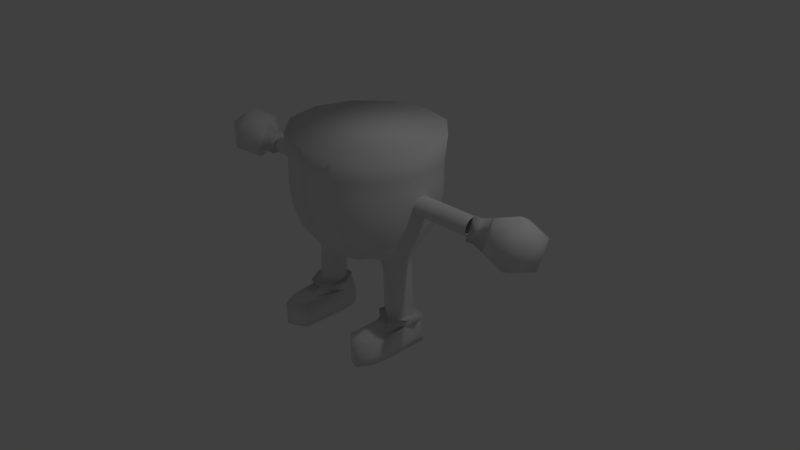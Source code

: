 # Source: RunPlayer.blend  (saved by Blender 2.79.0; exported with 4.5.12 LTS)
import bpy
from mathutils import Matrix  # noqa: F401  (used for matrix-valued properties, if any)

bpy.ops.wm.read_factory_settings(use_empty=True)
scene = bpy.context.scene
scene.name = 'Scene'

# ---- collections
col_collection_1 = bpy.data.collections.new('Collection 1'); scene.collection.children.link(col_collection_1)

# ---- materials (node trees are filled in below, after node groups)
mat_material_001 = bpy.data.materials.new('Material.001')
mat_material_001.alpha_threshold = 0.0
mat_material_001.use_transparent_shadow = False
mat_material_001.roughness = 0.5

# ---- material node trees

# ---- world
world_world = bpy.data.worlds.new('World'); scene.world = world_world
world_world.color = (0.05088, 0.05088, 0.05088)
world_world.use_sun_shadow = False
world_world.sun_shadow_jitter_overblur = 0.0
world_world.cycles.sampling_method = 'MANUAL'

# ---- cameras
cam_camera = bpy.data.cameras.new('Camera')
cam_camera.clip_end = 100.0
cam_camera.lens = 35.0
cam_camera.sensor_width = 32.0
cam_camera.sensor_height = 18.0
cam_camera.ortho_scale = 7.314
cam_camera.dof.focus_distance = 0.0
cam_camera.dof.aperture_fstop = 128.0

# ---- lights
light_lamp = bpy.data.lights.new('Lamp', 'POINT')
light_lamp.transmission_factor = 0.0
light_lamp.cutoff_distance = 30.0
light_lamp.energy = 100.0
light_lamp.shadow_buffer_clip_start = 1.001
light_lamp.shadow_soft_size = 0.1
light_lamp.shadow_maximum_resolution = 0.006
light_lamp.use_absolute_resolution = True

# ---- meshes
me_icosphere = bpy.data.meshes.new('Icosphere')
me_icosphere.from_pydata([(-2.312, 0.003611, 0.6672), (-2.056, -0.1921, 0.8967), (-2.438, -0.3042, 0.8517), (-2.66, 0.003611, 0.8211), (-2.438, 0.3114, 0.8517), (-2.056, 0.1993, 0.8967), (-2.285, -0.3042, 1.2), (-2.643, -0.1866, 1.15), (-2.643, 0.1938, 1.15), (-2.285, 0.3114, 1.2), (-2.038, 0.003611, 1.235), (-2.411, 0.003611, 1.384), (-1.885, 0.152, 0.9153), (-1.885, -0.1448, 0.9153), (-1.871, 0.003611, 1.172), (-1.776, 0.1586, 0.9059), (-1.776, -0.1514, 0.9059), (-1.762, 0.003611, 1.174), (-1.743, 0.1322, 1.01), (-0.9, 0.1268, 1.007), (-1.743, 0.1296, 0.9858), (-0.9001, 0.1243, 0.9833), (-1.743, 0.1224, 0.9625), (-0.9002, 0.1171, 0.96), (-1.743, 0.1109, 0.9411), (-0.9003, 0.1055, 0.9386), (-1.743, 0.0953, 0.9223), (-0.9005, 0.08999, 0.9199), (-1.743, 0.0764, 0.907), (-0.9006, 0.07108, 0.9045), (-1.744, 0.05487, 0.8956), (-0.9008, 0.04955, 0.8932), (-1.744, 0.03153, 0.8887), (-0.901, 0.02621, 0.8862), (-1.744, 0.007286, 0.8865), (-0.9011, 0.00197, 0.884), (-1.744, -0.01693, 0.889), (-0.9013, -0.02225, 0.8865), (-1.744, -0.04019, 0.8962), (-0.9014, -0.04551, 0.8937), (-1.744, -0.0616, 0.9078), (-0.9015, -0.06691, 0.9053), (-1.744, -0.08033, 0.9233), (-0.9016, -0.08565, 0.9208), (-1.744, -0.09568, 0.9422), (-0.9016, -0.101, 0.9397), (-1.744, -0.107, 0.9638), (-0.9016, -0.1124, 0.9613), (-1.744, -0.114, 0.9871), (-0.9016, -0.1193, 0.9846), (-1.744, -0.1162, 1.011), (-0.9015, -0.1215, 1.009), (-1.744, -0.1137, 1.036), (-0.9015, -0.119, 1.033), (-1.744, -0.1065, 1.059), (-0.9013, -0.1118, 1.056), (-1.744, -0.09492, 1.08), (-0.9012, -0.1002, 1.078), (-1.744, -0.07937, 1.099), (-0.9011, -0.08469, 1.096), (-1.744, -0.06047, 1.114), (-0.9009, -0.06579, 1.112), (-1.743, -0.03894, 1.126), (-0.9007, -0.04425, 1.123), (-1.743, -0.0156, 1.133), (-0.9006, -0.02091, 1.13), (-1.743, 0.008644, 1.135), (-0.9004, 0.003328, 1.132), (-1.743, 0.03286, 1.132), (-0.9002, 0.02754, 1.13), (-1.743, 0.05612, 1.125), (-0.9001, 0.0508, 1.123), (-1.743, 0.07753, 1.114), (-0.9, 0.07221, 1.111), (-1.743, 0.09626, 1.098), (-0.8999, 0.09095, 1.096), (-1.743, 0.1116, 1.079), (-0.8999, 0.1063, 1.077), (-1.743, 0.123, 1.058), (-0.8999, 0.1177, 1.055), (-1.743, 0.1299, 1.034), (-0.8999, 0.1246, 1.032), (-1.402, 0.1302, 1.009), (-1.402, 0.1277, 0.9847), (-1.402, 0.1205, 0.9614), (-1.403, 0.1089, 0.94), (-1.403, 0.0933, 0.9212), (-1.403, 0.07436, 0.9058), (-1.403, 0.05279, 0.8945), (-1.403, 0.02942, 0.8875), (-1.403, 0.005137, 0.8852), (-1.403, -0.01912, 0.8878), (-1.404, -0.04242, 0.895), (-1.404, -0.06386, 0.9066), (-1.404, -0.08262, 0.9222), (-1.404, -0.09799, 0.9411), (-1.404, -0.1094, 0.9627), (-1.404, -0.1163, 0.986), (-1.404, -0.1186, 1.01), (-1.404, -0.1161, 1.035), (-1.404, -0.1088, 1.058), (-1.403, -0.09724, 1.079), (-1.403, -0.08166, 1.098), (-1.403, -0.06273, 1.113), (-1.403, -0.04116, 1.125), (-1.403, -0.01778, 1.132), (-1.403, 0.006497, 1.134), (-1.402, 0.03075, 1.132), (-1.402, 0.05405, 1.124), (-1.402, 0.07549, 1.113), (-1.402, 0.09426, 1.097), (-1.402, 0.1096, 1.078), (-1.402, 0.121, 1.057), (-1.402, 0.128, 1.033), (-1.562, 0.1287, 0.9852), (-1.563, 0.1215, 0.9619), (-1.563, 0.1099, 0.9404), (-1.563, 0.09431, 0.9217), (-1.563, 0.07537, 0.9063), (-1.563, 0.0538, 0.8949), (-1.563, 0.03043, 0.888), (-1.564, 0.006148, 0.8857), (-1.564, -0.01811, 0.8882), (-1.564, -0.0414, 0.8955), (-1.564, -0.06285, 0.9071), (-1.564, -0.08161, 0.9226), (-1.564, -0.09698, 0.9416), (-1.564, -0.1084, 0.9631), (-1.564, -0.1153, 0.9865), (-1.564, -0.1176, 1.011), (-1.564, -0.115, 1.035), (-1.564, -0.1078, 1.058), (-1.564, -0.09623, 1.08), (-1.563, -0.08065, 1.099), (-1.563, -0.06172, 1.114), (-1.563, -0.04015, 1.125), (-1.563, -0.01677, 1.132), (-1.563, 0.007508, 1.135), (-1.563, 0.03176, 1.132), (-1.563, 0.05506, 1.125), (-1.562, 0.0765, 1.113), (-1.562, 0.09527, 1.098), (-1.562, 0.1106, 1.079), (-1.562, 0.122, 1.057), (-1.562, 0.129, 1.034), (-1.562, 0.1312, 1.009), (-0.9973, 0.007269, 1.739), (-0.8665, -0.4936, 1.742), (-0.5028, -0.8619, 1.743), (-0.4852, -0.8334, 1.001), (-0.4672, -0.8029, 0.7547), (-0.4195, -0.7216, 0.5149), (-0.3453, -0.5832, 0.3026), (-0.2406, -0.408, 0.1622), (-0.1269, -0.2222, 0.04937), (-0.8359, -0.4789, 0.9997), (-0.8045, -0.462, 0.7538), (-0.7242, -0.4078, 0.5081), (-0.617, -0.317, 0.2699), (-0.3949, -0.1764, 0.198), (-0.2146, -0.1179, 0.06151), (-0.96, 0.002963, 0.9975), (-0.9256, 0.001399, 0.7516), (-0.8372, 0.006213, 0.5072), (-0.7418, 0.06405, 0.2735), (-0.4818, 0.08572, 0.2009), (-0.2502, 0.005264, 0.06164), (-0.8298, 0.4833, 0.9944), (-0.7987, 0.4633, 0.7487), (-0.7168, 0.4136, 0.5096), (-0.5927, 0.3422, 0.2993), (-0.4156, 0.2463, 0.1599), (-0.216, 0.1171, 0.04778), (-0.4919, 0.8701, 1.733), (-0.4763, 0.8332, 0.9915), (-0.4586, 0.7998, 0.7459), (-0.4118, 0.7153, 0.5071), (-0.3369, 0.5819, 0.3022), (-0.2391, 0.4086, 0.1453), (-0.1246, 0.2072, 0.04702), (-0.8602, 0.5064, 1.736), (-0.963, 0.005165, 1.395), (-0.4863, -0.8349, 1.398), (-0.8384, -0.4789, 1.398), (-0.4773, 0.8391, 1.389), (-0.8323, 0.4876, 1.392), (-0.4868, -0.836, 1.186), (-0.8372, -0.48, 1.185), (-0.8311, 0.4864, 1.18), (-0.4779, 0.838, 1.177), (-0.9583, 0.00397, 1.183), (-0.6474, -0.2656, -0.02373), (-0.4414, -0.1492, -0.03487), (-0.7576, 0.03563, -0.0183), (-0.5234, 0.07672, -0.03083), (-0.6603, -0.2661, -0.2453), (-0.4543, -0.1498, -0.2564), (-0.7705, 0.03507, -0.2399), (-0.5363, 0.07616, -0.2524), (-0.6791, -0.2582, -0.5626), (-0.4777, -0.1498, -0.5733), (-0.7832, 0.02924, -0.5575), (-0.5567, 0.07076, -0.5694), (-0.5242, -0.2417, 0.2239), (-0.6341, 0.09192, 0.2293), (-0.7204, -0.12, 0.2334), (-0.4507, -0.03003, 0.2199), (-0.5384, -0.2449, -0.02964), (-0.6483, 0.0938, -0.02423), (-0.741, -0.1206, -0.02016), (-0.435, -0.03065, -0.0337), (-0.5154, 0.07706, 0.1054), (-0.7497, 0.03597, 0.1179), (-0.4334, -0.1489, 0.1013), (-0.6394, -0.2652, 0.1125), (-0.5507, -0.2456, -0.2512), (-0.6606, 0.09317, -0.2458), (-0.7569, -0.1211, -0.2417), (-0.4509, -0.03119, -0.2553), (-0.4477, -0.1495, -0.1433), (-0.5297, 0.07644, -0.1393), (-0.764, 0.03536, -0.1268), (-0.6537, -0.2659, -0.1322), (-0.5763, -0.2243, -0.5755), (-0.6724, 0.07011, -0.5708), (-0.7594, -0.1163, -0.5672), (-0.4945, -0.03764, -0.579), (-0.7804, 0.03465, -0.4087), (-0.6701, -0.2666, -0.4141), (-0.4642, -0.1502, -0.4252), (-0.5462, 0.07573, -0.4212), (-0.67, 0.09269, -0.4146), (-0.4629, -0.0316, -0.4241), (-0.5602, -0.246, -0.42), (-0.5745, -0.3351, -0.548), (-0.5444, -0.2452, -0.1381), (-0.7488, -0.1209, -0.1286), (-0.6543, 0.09349, -0.1327), (-0.7689, -0.1216, -0.4105), (-0.7313, -0.1203, 0.116), (-0.5308, -0.2445, 0.1066), (-0.4325, -0.03032, 0.1025), (-0.4428, -0.03091, -0.1422), (-0.6407, 0.09418, 0.112), (-0.8715, 0.1606, 1.007), (-0.8717, 0.1574, 0.9765), (-0.8718, 0.1482, 0.9469), (-0.872, 0.1335, 0.9197), (-0.8722, 0.1137, 0.8959), (-0.8724, 0.08966, 0.8764), (-0.8726, 0.06228, 0.8619), (-0.8728, 0.03261, 0.8531), (-0.873, 0.001786, 0.8503), (-0.8732, -0.029, 0.8535), (-0.8733, -0.05858, 0.8626), (-0.8735, -0.0858, 0.8774), (-0.8736, -0.1096, 0.8971), (-0.8736, -0.1291, 0.9212), (-0.8736, -0.1436, 0.9485), (-0.8736, -0.1524, 0.9782), (-0.8735, -0.1553, 1.009), (-0.8734, -0.1521, 1.04), (-0.8733, -0.1429, 1.069), (-0.8731, -0.1282, 1.097), (-0.8729, -0.1084, 1.12), (-0.8727, -0.08436, 1.14), (-0.8725, -0.05698, 1.154), (-0.8723, -0.02731, 1.163), (-0.8721, 0.003512, 1.166), (-0.8719, 0.0343, 1.163), (-0.8717, 0.06387, 1.154), (-0.8716, 0.09109, 1.139), (-0.8715, 0.1149, 1.119), (-0.8714, 0.1344, 1.095), (-0.8714, 0.1489, 1.068), (-0.8715, 0.1577, 1.038), (-0.5777, -0.2242, -0.6083), (-0.4791, -0.1497, -0.6061), (-0.6738, 0.07021, -0.6036), (-0.5581, 0.07086, -0.6022), (-0.7608, -0.1163, -0.6), (-0.6804, -0.2581, -0.5955), (-0.4958, -0.03754, -0.6119), (-0.7845, 0.02934, -0.5903), (-0.5573, -0.2869, -0.6505), (-0.4122, -0.2123, -0.5477), (-0.7329, 0.1497, -0.5474), (-0.5423, 0.1508, -0.5472), (-0.8761, -0.1573, -0.5469), (-0.7437, -0.3909, -0.5463), (-0.4398, -0.02769, -0.5485), (-0.9152, 0.08244, -0.5455), (-0.4168, -0.1806, -0.6502), (-0.6943, 0.1328, -0.6499), (-0.5294, 0.1338, -0.6497), (-0.8183, -0.133, -0.6495), (-0.7037, -0.3307, -0.6402), (-0.4406, -0.02076, -0.6509), (-0.8522, 0.07457, -0.6483), (-0.5453, -0.4801, -0.6762), (-0.4324, -0.06696, -0.6854), (-0.6819, 0.2122, -0.6483), (-0.5807, 0.2044, -0.6848), (-0.6927, -0.3559, -0.7195), (-0.6206, -0.4408, -0.6936), (-0.4538, 0.0767, -0.686), (-0.7766, 0.1685, -0.6839), (-0.5587, -0.8044, -0.6857), (-0.8248, 0.1625, -0.9937), (-0.683, 0.2148, -0.9952), (-0.5347, 0.2157, -0.995), (-0.5598, -0.1624, -0.9957), (-0.4335, -0.06689, -0.9955), (-0.7944, -0.02407, -0.9948), (-0.6914, -0.2058, -0.9943), (-0.4549, 0.07678, -0.9961), (-0.6268, 0.02611, -0.9979), (-0.6914, -0.8476, -0.9943), (-0.5598, -0.8043, -0.9957), (-0.4324, -0.7088, -0.6854), (-0.7933, -0.666, -0.6848), (-0.6903, -0.8477, -0.6843), (-0.8238, -0.4795, -0.6837), (-0.7944, -0.6659, -0.9948), (-0.8248, -0.4794, -0.9937), (-0.4335, -0.7087, -0.9955), (-0.552, -0.6423, -0.6809), (-0.6914, -0.5267, -0.9943), (-0.5598, -0.4834, -0.9957), (-0.4324, -0.3879, -0.6854), (-0.6555, -0.6442, -0.6889), (-0.7944, -0.345, -0.9948), (-0.8248, -0.1585, -0.9937), (-0.743, -0.5109, -0.7021), (-0.8238, -0.1585, -0.6837), (-0.4335, -0.3878, -0.9955), (-0.8245, 0.1624, -0.8941), (-0.6826, 0.2729, -0.8956), (-0.5343, 0.2156, -0.8954), (-0.4331, -0.06691, -0.8958), (-0.4546, 0.07675, -0.8965), (-0.794, -0.6659, -0.8952), (-0.8245, -0.4794, -0.8941), (-0.6911, -0.8477, -0.8947), (-0.5594, -0.8043, -0.8961), (-0.4331, -0.7088, -0.8958), (-0.4331, -0.3878, -0.8958), (-0.8245, -0.1585, -0.8941), (2.312, 0.003611, 0.6672), (2.056, -0.1921, 0.8967), (2.438, -0.3042, 0.8517), (2.66, 0.003611, 0.8211), (2.438, 0.3114, 0.8517), (2.056, 0.1993, 0.8967), (2.285, -0.3042, 1.2), (2.643, -0.1866, 1.15), (2.643, 0.1938, 1.15), (2.285, 0.3114, 1.2), (2.038, 0.003611, 1.235), (2.411, 0.003611, 1.384), (1.885, 0.152, 0.9153), (1.885, -0.1448, 0.9153), (1.871, 0.003611, 1.172), (1.776, 0.1586, 0.9059), (1.776, -0.1514, 0.9059), (1.762, 0.003611, 1.174), (1.743, 0.1322, 1.01), (0.9, 0.1268, 1.007), (1.743, 0.1296, 0.9858), (0.9001, 0.1243, 0.9833), (1.743, 0.1224, 0.9625), (0.9002, 0.1171, 0.96), (1.743, 0.1109, 0.9411), (0.9003, 0.1055, 0.9386), (1.743, 0.0953, 0.9223), (0.9005, 0.08999, 0.9199), (1.743, 0.0764, 0.907), (0.9006, 0.07108, 0.9045), (1.744, 0.05487, 0.8956), (0.9008, 0.04955, 0.8932), (1.744, 0.03153, 0.8887), (0.901, 0.02621, 0.8862), (1.744, 0.007286, 0.8865), (0.9011, 0.00197, 0.884), (1.744, -0.01693, 0.889), (0.9013, -0.02225, 0.8865), (1.744, -0.04019, 0.8962), (0.9014, -0.04551, 0.8937), (1.744, -0.0616, 0.9078), (0.9015, -0.06691, 0.9053), (1.744, -0.08033, 0.9233), (0.9016, -0.08565, 0.9208), (1.744, -0.09568, 0.9422), (0.9016, -0.101, 0.9397), (1.744, -0.107, 0.9638), (0.9016, -0.1124, 0.9613), (1.744, -0.114, 0.9871), (0.9016, -0.1193, 0.9846), (1.744, -0.1162, 1.011), (0.9015, -0.1215, 1.009), (1.744, -0.1137, 1.036), (0.9015, -0.119, 1.033), (1.744, -0.1065, 1.059), (0.9013, -0.1118, 1.056), (1.744, -0.09492, 1.08), (0.9012, -0.1002, 1.078), (1.744, -0.07937, 1.099), (0.9011, -0.08469, 1.096), (1.744, -0.06047, 1.114), (0.9009, -0.06579, 1.112), (1.743, -0.03894, 1.126), (0.9007, -0.04425, 1.123), (1.743, -0.0156, 1.133), (0.9006, -0.02091, 1.13), (1.743, 0.008644, 1.135), (0.9004, 0.003328, 1.132), (1.743, 0.03286, 1.132), (0.9002, 0.02754, 1.13), (1.743, 0.05612, 1.125), (0.9001, 0.0508, 1.123), (1.743, 0.07753, 1.114), (0.9, 0.07221, 1.111), (1.743, 0.09626, 1.098), (0.8999, 0.09095, 1.096), (1.743, 0.1116, 1.079), (0.8999, 0.1063, 1.077), (1.743, 0.123, 1.058), (0.8999, 0.1177, 1.055), (1.743, 0.1299, 1.034), (0.8999, 0.1246, 1.032), (1.402, 0.1302, 1.009), (1.402, 0.1277, 0.9847), (1.402, 0.1205, 0.9614), (1.403, 0.1089, 0.94), (1.403, 0.0933, 0.9212), (1.403, 0.07436, 0.9058), (1.403, 0.05279, 0.8945), (1.403, 0.02942, 0.8875), (1.403, 0.005137, 0.8852), (1.403, -0.01912, 0.8878), (1.404, -0.04242, 0.895), (1.404, -0.06386, 0.9066), (1.404, -0.08262, 0.9222), (1.404, -0.09799, 0.9411), (1.404, -0.1094, 0.9627), (1.404, -0.1163, 0.986), (1.404, -0.1186, 1.01), (1.404, -0.1161, 1.035), (1.404, -0.1088, 1.058), (1.403, -0.09724, 1.079), (1.403, -0.08166, 1.098), (1.403, -0.06273, 1.113), (1.403, -0.04116, 1.125), (1.403, -0.01778, 1.132), (1.403, 0.006497, 1.134), (1.402, 0.03075, 1.132), (1.402, 0.05405, 1.124), (1.402, 0.07549, 1.113), (1.402, 0.09426, 1.097), (1.402, 0.1096, 1.078), (1.402, 0.121, 1.057), (1.402, 0.128, 1.033), (1.562, 0.1287, 0.9852), (1.563, 0.1215, 0.9619), (1.563, 0.1099, 0.9404), (1.563, 0.09431, 0.9217), (1.563, 0.07537, 0.9063), (1.563, 0.0538, 0.8949), (1.563, 0.03043, 0.888), (1.564, 0.006148, 0.8857), (1.564, -0.01811, 0.8882), (1.564, -0.0414, 0.8955), (1.564, -0.06285, 0.9071), (1.564, -0.08161, 0.9226), (1.564, -0.09698, 0.9416), (1.564, -0.1084, 0.9631), (1.564, -0.1153, 0.9865), (1.564, -0.1176, 1.011), (1.564, -0.115, 1.035), (1.564, -0.1078, 1.058), (1.564, -0.09623, 1.08), (1.563, -0.08065, 1.099), (1.563, -0.06172, 1.114), (1.563, -0.04015, 1.125), (1.563, -0.01677, 1.132), (1.563, 0.007508, 1.135), (1.563, 0.03176, 1.132), (1.563, 0.05506, 1.125), (1.562, 0.0765, 1.113), (1.562, 0.09527, 1.098), (1.562, 0.1106, 1.079), (1.562, 0.122, 1.057), (1.562, 0.129, 1.034), (1.562, 0.1312, 1.009), (0.9973, 0.007269, 1.739), (0.8665, -0.4936, 1.742), (0.0, 0.9694, 0.9859), (0.0, 0.9294, 0.7448), (0.0, 0.8315, 0.5068), (0.0, 0.6768, 0.3029), (0.0, 0.4757, 0.1468), (0.0, 0.242, 0.04926), (0.0, -0.007974, 0.02277), (0.5028, -0.8619, 1.743), (0.0, -0.999, 1.742), (0.0, -0.9745, 0.9966), (0.0, -0.9373, 0.755), (0.0, -0.8421, 0.516), (0.0, -0.6897, 0.3104), (0.0, -0.4906, 0.1521), (0.0, -0.2582, 0.05201), (0.4852, -0.8334, 1.001), (0.4672, -0.8029, 0.7547), (0.4195, -0.7216, 0.5149), (0.3453, -0.5832, 0.3026), (0.2406, -0.408, 0.1622), (0.1269, -0.2222, 0.04937), (0.8359, -0.4789, 0.9997), (0.8045, -0.462, 0.7538), (0.7242, -0.4078, 0.5081), (0.617, -0.317, 0.2699), (0.3949, -0.1764, 0.198), (0.2146, -0.1179, 0.06151), (0.96, 0.002963, 0.9975), (0.9256, 0.001399, 0.7516), (0.8372, 0.006213, 0.5072), (0.7418, 0.06405, 0.2735), (0.4818, 0.08572, 0.2009), (0.2502, 0.005264, 0.06164), (0.8298, 0.4833, 0.9944), (0.7987, 0.4633, 0.7487), (0.7168, 0.4136, 0.5096), (0.5927, 0.3422, 0.2993), (0.4156, 0.2463, 0.1599), (0.216, 0.1171, 0.04778), (0.4919, 0.8701, 1.733), (0.4763, 0.8332, 0.9915), (0.4586, 0.7998, 0.7459), (0.4118, 0.7153, 0.5071), (0.3369, 0.5819, 0.3022), (0.2391, 0.4086, 0.1453), (0.1246, 0.2072, 0.04702), (0.8602, 0.5064, 1.736), (0.0, 1.001, 1.731), (0.963, 0.005165, 1.395), (0.4863, -0.8349, 1.398), (0.0, -0.978, 1.405), (0.8384, -0.4789, 1.398), (0.0, 0.9773, 1.395), (0.4773, 0.8391, 1.389), (0.8323, 0.4876, 1.392), (0.4868, -0.836, 1.186), (0.8372, -0.48, 1.185), (0.0, 0.9761, 1.176), (0.8311, 0.4864, 1.18), (0.0, -0.9792, 1.187), (0.4779, 0.838, 1.177), (0.9583, 0.00397, 1.183), (0.6474, -0.2656, -0.02373), (0.4414, -0.1492, -0.03487), (0.7576, 0.03563, -0.0183), (0.5234, 0.07672, -0.03083), (0.6603, -0.2661, -0.2453), (0.4543, -0.1498, -0.2564), (0.7705, 0.03507, -0.2399), (0.5363, 0.07616, -0.2524), (0.6791, -0.2582, -0.5626), (0.4777, -0.1498, -0.5733), (0.7832, 0.02924, -0.5575), (0.5567, 0.07076, -0.5694), (0.5242, -0.2417, 0.2239), (0.6341, 0.09192, 0.2293), (0.7204, -0.12, 0.2334), (0.4507, -0.03003, 0.2199), (0.5384, -0.2449, -0.02964), (0.6483, 0.0938, -0.02423), (0.741, -0.1206, -0.02016), (0.435, -0.03065, -0.0337), (0.5154, 0.07706, 0.1054), (0.7497, 0.03597, 0.1179), (0.4334, -0.1489, 0.1013), (0.6394, -0.2652, 0.1125), (0.5507, -0.2456, -0.2512), (0.6606, 0.09317, -0.2458), (0.7569, -0.1211, -0.2417), (0.4509, -0.03119, -0.2553), (0.4477, -0.1495, -0.1433), (0.5297, 0.07644, -0.1393), (0.764, 0.03536, -0.1268), (0.6537, -0.2659, -0.1322), (0.5763, -0.2243, -0.5755), (0.6724, 0.07011, -0.5708), (0.7594, -0.1163, -0.5672), (0.4945, -0.03764, -0.579), (0.7804, 0.03465, -0.4087), (0.6701, -0.2666, -0.4141), (0.4642, -0.1502, -0.4252), (0.5462, 0.07573, -0.4212), (0.67, 0.09269, -0.4146), (0.4629, -0.0316, -0.4241), (0.5602, -0.246, -0.42), (0.5745, -0.3351, -0.548), (0.5444, -0.2452, -0.1381), (0.7488, -0.1209, -0.1286), (0.6543, 0.09349, -0.1327), (0.7689, -0.1216, -0.4105), (0.7313, -0.1203, 0.116), (0.5308, -0.2445, 0.1066), (0.4325, -0.03032, 0.1025), (0.4428, -0.03091, -0.1422), (0.6407, 0.09418, 0.112), (0.8715, 0.1606, 1.007), (0.8717, 0.1574, 0.9765), (0.8718, 0.1482, 0.9469), (0.872, 0.1335, 0.9197), (0.8722, 0.1137, 0.8959), (0.8724, 0.08966, 0.8764), (0.8726, 0.06228, 0.8619), (0.8728, 0.03261, 0.8531), (0.873, 0.001786, 0.8503), (0.8732, -0.029, 0.8535), (0.8733, -0.05858, 0.8626), (0.8735, -0.0858, 0.8774), (0.8736, -0.1096, 0.8971), (0.8736, -0.1291, 0.9212), (0.8736, -0.1436, 0.9485), (0.8736, -0.1524, 0.9782), (0.8735, -0.1553, 1.009), (0.8734, -0.1521, 1.04), (0.8733, -0.1429, 1.069), (0.8731, -0.1282, 1.097), (0.8729, -0.1084, 1.12), (0.8727, -0.08436, 1.14), (0.8725, -0.05698, 1.154), (0.8723, -0.02731, 1.163), (0.8721, 0.003512, 1.166), (0.8719, 0.0343, 1.163), (0.8717, 0.06387, 1.154), (0.8716, 0.09109, 1.139), (0.8715, 0.1149, 1.119), (0.8714, 0.1344, 1.095), (0.8714, 0.1489, 1.068), (0.8715, 0.1577, 1.038), (0.5777, -0.2242, -0.6083), (0.4791, -0.1497, -0.6061), (0.6738, 0.07021, -0.6036), (0.5581, 0.07086, -0.6022), (0.7608, -0.1163, -0.6), (0.6804, -0.2581, -0.5955), (0.4958, -0.03754, -0.6119), (0.7845, 0.02934, -0.5903), (0.5573, -0.2869, -0.6505), (0.4122, -0.2123, -0.5477), (0.7329, 0.1497, -0.5474), (0.5423, 0.1508, -0.5472), (0.8761, -0.1573, -0.5469), (0.7437, -0.3909, -0.5463), (0.4398, -0.02769, -0.5485), (0.9152, 0.08244, -0.5455), (0.4168, -0.1806, -0.6502), (0.6943, 0.1328, -0.6499), (0.5294, 0.1338, -0.6497), (0.8183, -0.133, -0.6495), (0.7037, -0.3307, -0.6402), (0.4406, -0.02076, -0.6509), (0.8522, 0.07457, -0.6483), (0.5453, -0.4801, -0.6762), (0.4324, -0.06696, -0.6854), (0.6819, 0.2122, -0.6483), (0.5807, 0.2044, -0.6848), (0.6927, -0.3559, -0.7195), (0.6206, -0.4408, -0.6936), (0.4538, 0.0767, -0.686), (0.7766, 0.1685, -0.6839), (0.5587, -0.8044, -0.6857), (0.8248, 0.1625, -0.9937), (0.683, 0.2148, -0.9952), (0.5347, 0.2157, -0.995), (0.5598, -0.1624, -0.9957), (0.4335, -0.06689, -0.9955), (0.7944, -0.02407, -0.9948), (0.6914, -0.2058, -0.9943), (0.4549, 0.07678, -0.9961), (0.6268, 0.02611, -0.9979), (0.6914, -0.8476, -0.9943), (0.5598, -0.8043, -0.9957), (0.4324, -0.7088, -0.6854), (0.7933, -0.666, -0.6848), (0.6903, -0.8477, -0.6843), (0.8238, -0.4795, -0.6837), (0.7944, -0.6659, -0.9948), (0.8248, -0.4794, -0.9937), (0.4335, -0.7087, -0.9955), (0.552, -0.6423, -0.6809), (0.6914, -0.5267, -0.9943), (0.5598, -0.4834, -0.9957), (0.4324, -0.3879, -0.6854), (0.6555, -0.6442, -0.6889), (0.7944, -0.345, -0.9948), (0.8248, -0.1585, -0.9937), (0.743, -0.5109, -0.7021), (0.8238, -0.1585, -0.6837), (0.4335, -0.3878, -0.9955), (0.8245, 0.1624, -0.8941), (0.6826, 0.2729, -0.8956), (0.5343, 0.2156, -0.8954), (0.4331, -0.06691, -0.8958), (0.4546, 0.07675, -0.8965), (0.794, -0.6659, -0.8952), (0.8245, -0.4794, -0.8941), (0.6911, -0.8477, -0.8947), (0.5594, -0.8043, -0.8961), (0.4331, -0.7088, -0.8958), (0.4331, -0.3878, -0.8958), (0.8245, -0.1585, -0.8941)], [], [(0, 1, 2), (1, 0, 5), (0, 2, 3), (0, 3, 4), (0, 4, 5), (5, 10, 14, 12), (2, 1, 6), (3, 2, 7), (4, 3, 8), (5, 4, 9), (1, 10, 6), (2, 6, 7), (3, 7, 8), (4, 8, 9), (5, 9, 10), (6, 10, 11), (7, 6, 11), (8, 7, 11), (9, 8, 11), (10, 9, 11), (12, 14, 17, 15), (10, 1, 13, 14), (1, 5, 12, 13), (16, 15, 17), (14, 13, 16, 17), (13, 12, 15, 16), (82, 19, 21, 83), (83, 21, 23, 84), (84, 23, 25, 85), (85, 25, 27, 86), (86, 27, 29, 87), (87, 29, 31, 88), (88, 31, 33, 89), (89, 33, 35, 90), (90, 35, 37, 91), (91, 37, 39, 92), (92, 39, 41, 93), (93, 41, 43, 94), (94, 43, 45, 95), (95, 45, 47, 96), (96, 47, 49, 97), (97, 49, 51, 98), (98, 51, 53, 99), (99, 53, 55, 100), (100, 55, 57, 101), (101, 57, 59, 102), (102, 59, 61, 103), (103, 61, 63, 104), (104, 63, 65, 105), (105, 65, 67, 106), (106, 67, 69, 107), (107, 69, 71, 108), (108, 71, 73, 109), (109, 73, 75, 110), (110, 75, 77, 111), (111, 77, 79, 112), (112, 79, 81, 113), (113, 81, 19, 82), (144, 113, 82, 145), (143, 112, 113, 144), (142, 111, 112, 143), (141, 110, 111, 142), (140, 109, 110, 141), (139, 108, 109, 140), (138, 107, 108, 139), (137, 106, 107, 138), (136, 105, 106, 137), (135, 104, 105, 136), (134, 103, 104, 135), (133, 102, 103, 134), (132, 101, 102, 133), (131, 100, 101, 132), (130, 99, 100, 131), (129, 98, 99, 130), (128, 97, 98, 129), (127, 96, 97, 128), (126, 95, 96, 127), (125, 94, 95, 126), (124, 93, 94, 125), (123, 92, 93, 124), (122, 91, 92, 123), (121, 90, 91, 122), (120, 89, 90, 121), (119, 88, 89, 120), (118, 87, 88, 119), (117, 86, 87, 118), (116, 85, 86, 117), (115, 84, 85, 116), (114, 83, 84, 115), (145, 82, 83, 114), (18, 145, 114, 20), (20, 114, 115, 22), (22, 115, 116, 24), (24, 116, 117, 26), (26, 117, 118, 28), (28, 118, 119, 30), (30, 119, 120, 32), (32, 120, 121, 34), (34, 121, 122, 36), (36, 122, 123, 38), (38, 123, 124, 40), (40, 124, 125, 42), (42, 125, 126, 44), (44, 126, 127, 46), (46, 127, 128, 48), (48, 128, 129, 50), (50, 129, 130, 52), (52, 130, 131, 54), (54, 131, 132, 56), (56, 132, 133, 58), (58, 133, 134, 60), (60, 134, 135, 62), (62, 135, 136, 64), (64, 136, 137, 66), (66, 137, 138, 68), (68, 138, 139, 70), (70, 139, 140, 72), (72, 140, 141, 74), (74, 141, 142, 76), (76, 142, 143, 78), (78, 143, 144, 80), (80, 144, 145, 18), (510, 509, 153, 154), (507, 506, 150, 151), (502, 510, 154), (508, 507, 151, 152), (509, 508, 152, 153), (506, 505, 149, 150), (153, 152, 158, 203, 159), (150, 149, 155, 156), (154, 153, 159, 160), (183, 182, 148, 147), (151, 150, 156, 157), (502, 154, 160), (152, 151, 157, 158), (502, 160, 166), (158, 157, 163, 164, 205), (243, 211, 194, 208), (156, 155, 161, 162), (160, 159, 206, 165, 166), (182, 546, 504, 148), (157, 156, 162, 163), (162, 161, 167, 168), (166, 165, 171, 172), (504, 543, 173, 180, 146, 147, 148), (163, 162, 168, 169), (502, 166, 172), (164, 163, 169, 170), (165, 204, 164, 170, 171), (171, 170, 177, 178), (168, 167, 174, 175), (172, 171, 178, 179), (548, 184, 173, 543), (169, 168, 175, 176), (502, 172, 179), (170, 169, 176, 177), (176, 175, 497, 498), (181, 183, 147, 146), (502, 179, 501), (177, 176, 498, 499), (184, 185, 180, 173), (178, 177, 499, 500), (175, 174, 496, 497), (179, 178, 500, 501), (185, 181, 146, 180), (161, 155, 187, 190), (189, 188, 185, 184), (167, 161, 190, 188), (553, 189, 184, 548), (186, 555, 546, 182), (187, 186, 182, 183), (155, 149, 186, 187), (149, 505, 555, 186), (496, 174, 189, 553), (174, 167, 188, 189), (188, 190, 181, 185), (190, 187, 183, 181), (242, 219, 196, 218), (241, 213, 192, 210), (240, 214, 191, 207), (239, 212, 193, 209), (238, 227, 201, 225), (237, 220, 198, 216), (236, 221, 197, 217), (235, 222, 195, 215), (224, 202, 279, 278), (233, 228, 199, 223), (232, 229, 200, 226), (231, 230, 202, 224), (227, 231, 224, 201), (197, 216, 231, 227), (216, 198, 230, 231), (230, 232, 226, 202), (198, 218, 232, 230), (218, 196, 229, 232), (229, 233, 223, 200), (196, 215, 233, 229), (215, 195, 228, 233), (226, 200, 277, 282), (201, 224, 278, 283), (202, 226, 282, 279), (219, 235, 215, 196), (192, 207, 235, 219), (207, 191, 222, 235), (222, 236, 217, 195), (191, 209, 236, 222), (209, 193, 221, 236), (221, 237, 216, 197), (193, 208, 237, 221), (208, 194, 220, 237), (228, 238, 225, 199), (195, 217, 238, 228), (217, 197, 227, 238), (214, 239, 209, 191), (158, 205, 239, 214), (205, 164, 212, 239), (213, 240, 207, 192), (159, 203, 240, 213), (203, 158, 214, 240), (211, 241, 210, 194), (165, 206, 241, 211), (206, 159, 213, 241), (220, 242, 218, 198), (194, 210, 242, 220), (210, 192, 219, 242), (212, 243, 208, 193), (164, 204, 243, 212), (204, 165, 211, 243), (27, 25, 247, 248), (45, 43, 256, 257), (63, 61, 265, 266), (81, 79, 274, 275), (37, 35, 252, 253), (55, 53, 261, 262), (73, 71, 270, 271), (29, 27, 248, 249), (47, 45, 257, 258), (65, 63, 266, 267), (21, 19, 244, 245), (19, 81, 275, 244), (39, 37, 253, 254), (57, 55, 262, 263), (75, 73, 271, 272), (31, 29, 249, 250), (49, 47, 258, 259), (67, 65, 267, 268), (23, 21, 245, 246), (41, 39, 254, 255), (59, 57, 263, 264), (77, 75, 272, 273), (33, 31, 250, 251), (51, 49, 259, 260), (69, 67, 268, 269), (25, 23, 246, 247), (43, 41, 255, 256), (61, 59, 264, 265), (79, 77, 273, 274), (35, 33, 251, 252), (53, 51, 260, 261), (71, 69, 269, 270), (282, 277, 285, 290), (283, 278, 286, 291), (279, 282, 290, 287), (277, 276, 234, 285), (225, 201, 283, 280), (223, 199, 281, 276), (199, 225, 280, 281), (200, 223, 276, 277), (285, 234, 284, 292), (289, 288, 295, 296), (234, 289, 296, 284), (288, 291, 298, 295), (278, 279, 287, 286), (280, 283, 291, 288), (276, 281, 289, 234), (281, 280, 288, 289), (287, 290, 297, 294), (291, 286, 293, 298), (290, 285, 292, 297), (286, 287, 294, 293), (298, 293, 301, 306), (293, 294, 302, 301), (294, 297, 305, 302), (297, 292, 300, 305), (331, 327, 317, 323), (326, 330, 321, 307), (329, 326, 307, 319), (337, 338, 310, 309), (316, 313, 308, 309), (315, 316, 309, 310), (312, 311, 316, 315), (311, 314, 313, 316), (327, 328, 318, 317), (338, 340, 315, 310), (336, 337, 309, 308), (340, 339, 312, 315), (343, 341, 323, 317), (344, 343, 317, 318), (341, 342, 324, 323), (345, 344, 318, 325), (332, 331, 323, 324), (330, 333, 320, 321), (347, 332, 324, 342), (328, 335, 325, 318), (346, 329, 319, 345), (300, 292, 299), (292, 284, 299), (299, 284, 304), (284, 296, 304), (303, 322, 333), (304, 296, 303), (296, 295, 303), (303, 295, 322), (298, 306, 295), (306, 334, 322, 295), (339, 300, 329, 346), (311, 312, 335, 328), (336, 308, 332, 347), (304, 303, 333, 330), (308, 313, 331, 332), (314, 311, 328, 327), (300, 299, 326, 329), (299, 304, 330, 326), (313, 314, 327, 331), (320, 333, 322), (306, 336, 347, 334), (312, 339, 346, 335), (335, 346, 345, 325), (334, 347, 342, 322), (319, 307, 344, 345), (320, 322, 342, 341), (307, 321, 343, 344), (321, 320, 341, 343), (305, 300, 339, 340), (306, 301, 337, 336), (302, 305, 340, 338), (301, 302, 338, 337), (348, 350, 349), (349, 353, 348), (348, 351, 350), (348, 352, 351), (348, 353, 352), (353, 360, 362, 358), (350, 354, 349), (351, 355, 350), (352, 356, 351), (353, 357, 352), (349, 354, 358), (350, 355, 354), (351, 356, 355), (352, 357, 356), (353, 358, 357), (354, 359, 358), (355, 359, 354), (356, 359, 355), (357, 359, 356), (358, 359, 357), (360, 363, 365, 362), (358, 362, 361, 349), (349, 361, 360, 353), (364, 365, 363), (362, 365, 364, 361), (361, 364, 363, 360), (430, 431, 369, 367), (431, 432, 371, 369), (432, 433, 373, 371), (433, 434, 375, 373), (434, 435, 377, 375), (435, 436, 379, 377), (436, 437, 381, 379), (437, 438, 383, 381), (438, 439, 385, 383), (439, 440, 387, 385), (440, 441, 389, 387), (441, 442, 391, 389), (442, 443, 393, 391), (443, 444, 395, 393), (444, 445, 397, 395), (445, 446, 399, 397), (446, 447, 401, 399), (447, 448, 403, 401), (448, 449, 405, 403), (449, 450, 407, 405), (450, 451, 409, 407), (451, 452, 411, 409), (452, 453, 413, 411), (453, 454, 415, 413), (454, 455, 417, 415), (455, 456, 419, 417), (456, 457, 421, 419), (457, 458, 423, 421), (458, 459, 425, 423), (459, 460, 427, 425), (460, 461, 429, 427), (461, 430, 367, 429), (492, 493, 430, 461), (491, 492, 461, 460), (490, 491, 460, 459), (489, 490, 459, 458), (488, 489, 458, 457), (487, 488, 457, 456), (486, 487, 456, 455), (485, 486, 455, 454), (484, 485, 454, 453), (483, 484, 453, 452), (482, 483, 452, 451), (481, 482, 451, 450), (480, 481, 450, 449), (479, 480, 449, 448), (478, 479, 448, 447), (477, 478, 447, 446), (476, 477, 446, 445), (475, 476, 445, 444), (474, 475, 444, 443), (473, 474, 443, 442), (472, 473, 442, 441), (471, 472, 441, 440), (470, 471, 440, 439), (469, 470, 439, 438), (468, 469, 438, 437), (467, 468, 437, 436), (466, 467, 436, 435), (465, 466, 435, 434), (464, 465, 434, 433), (463, 464, 433, 432), (462, 463, 432, 431), (493, 462, 431, 430), (366, 368, 462, 493), (368, 370, 463, 462), (370, 372, 464, 463), (372, 374, 465, 464), (374, 376, 466, 465), (376, 378, 467, 466), (378, 380, 468, 467), (380, 382, 469, 468), (382, 384, 470, 469), (384, 386, 471, 470), (386, 388, 472, 471), (388, 390, 473, 472), (390, 392, 474, 473), (392, 394, 475, 474), (394, 396, 476, 475), (396, 398, 477, 476), (398, 400, 478, 477), (400, 402, 479, 478), (402, 404, 480, 479), (404, 406, 481, 480), (406, 408, 482, 481), (408, 410, 483, 482), (410, 412, 484, 483), (412, 414, 485, 484), (414, 416, 486, 485), (416, 418, 487, 486), (418, 420, 488, 487), (420, 422, 489, 488), (422, 424, 490, 489), (424, 426, 491, 490), (426, 428, 492, 491), (428, 366, 493, 492), (510, 516, 515, 509), (507, 513, 512, 506), (502, 516, 510), (508, 514, 513, 507), (509, 515, 514, 508), (506, 512, 511, 505), (515, 521, 570, 520, 514), (512, 518, 517, 511), (516, 522, 521, 515), (547, 495, 503, 545), (513, 519, 518, 512), (502, 522, 516), (514, 520, 519, 513), (502, 528, 522), (520, 572, 526, 525, 519), (610, 575, 561, 578), (518, 524, 523, 517), (522, 528, 527, 573, 521), (545, 503, 504, 546), (519, 525, 524, 518), (524, 530, 529, 523), (528, 534, 533, 527), (504, 503, 495, 494, 542, 535, 543), (525, 531, 530, 524), (502, 534, 528), (526, 532, 531, 525), (527, 533, 532, 526, 571), (533, 540, 539, 532), (530, 537, 536, 529), (534, 541, 540, 533), (548, 543, 535, 549), (531, 538, 537, 530), (502, 541, 534), (532, 539, 538, 531), (538, 498, 497, 537), (544, 494, 495, 547), (502, 501, 541), (539, 499, 498, 538), (549, 535, 542, 550), (540, 500, 499, 539), (537, 497, 496, 536), (541, 501, 500, 540), (550, 542, 494, 544), (523, 557, 552, 517), (556, 549, 550, 554), (529, 554, 557, 523), (553, 548, 549, 556), (551, 545, 546, 555), (552, 547, 545, 551), (517, 552, 551, 511), (511, 551, 555, 505), (496, 553, 556, 536), (536, 556, 554, 529), (554, 550, 544, 557), (557, 544, 547, 552), (609, 585, 563, 586), (608, 577, 559, 580), (607, 574, 558, 581), (606, 576, 560, 579), (605, 592, 568, 594), (604, 583, 565, 587), (603, 584, 564, 588), (602, 582, 562, 589), (591, 645, 646, 569), (600, 590, 566, 595), (599, 593, 567, 596), (598, 591, 569, 597), (594, 568, 591, 598), (564, 594, 598, 583), (583, 598, 597, 565), (597, 569, 593, 599), (565, 597, 599, 585), (585, 599, 596, 563), (596, 567, 590, 600), (563, 596, 600, 582), (582, 600, 595, 562), (593, 649, 644, 567), (568, 650, 645, 591), (569, 646, 649, 593), (586, 563, 582, 602), (559, 586, 602, 574), (574, 602, 589, 558), (589, 562, 584, 603), (558, 589, 603, 576), (576, 603, 588, 560), (588, 564, 583, 604), (560, 588, 604, 575), (575, 604, 587, 561), (595, 566, 592, 605), (562, 595, 605, 584), (584, 605, 594, 564), (581, 558, 576, 606), (520, 581, 606, 572), (572, 606, 579, 526), (580, 559, 574, 607), (521, 580, 607, 570), (570, 607, 581, 520), (578, 561, 577, 608), (527, 578, 608, 573), (573, 608, 580, 521), (587, 565, 585, 609), (561, 587, 609, 577), (577, 609, 586, 559), (579, 560, 575, 610), (526, 579, 610, 571), (571, 610, 578, 527), (375, 615, 614, 373), (393, 624, 623, 391), (411, 633, 632, 409), (429, 642, 641, 427), (385, 620, 619, 383), (403, 629, 628, 401), (421, 638, 637, 419), (377, 616, 615, 375), (395, 625, 624, 393), (413, 634, 633, 411), (369, 612, 611, 367), (367, 611, 642, 429), (387, 621, 620, 385), (405, 630, 629, 403), (423, 639, 638, 421), (379, 617, 616, 377), (397, 626, 625, 395), (415, 635, 634, 413), (371, 613, 612, 369), (389, 622, 621, 387), (407, 631, 630, 405), (425, 640, 639, 423), (381, 618, 617, 379), (399, 627, 626, 397), (417, 636, 635, 415), (373, 614, 613, 371), (391, 623, 622, 389), (409, 632, 631, 407), (427, 641, 640, 425), (383, 619, 618, 381), (401, 628, 627, 399), (419, 637, 636, 417), (649, 657, 652, 644), (650, 658, 653, 645), (646, 654, 657, 649), (644, 652, 601, 643), (592, 647, 650, 568), (590, 643, 648, 566), (566, 648, 647, 592), (567, 644, 643, 590), (652, 659, 651, 601), (656, 663, 662, 655), (601, 651, 663, 656), (655, 662, 665, 658), (645, 653, 654, 646), (647, 655, 658, 650), (643, 601, 656, 648), (648, 656, 655, 647), (654, 661, 664, 657), (658, 665, 660, 653), (657, 664, 659, 652), (653, 660, 661, 654), (665, 673, 668, 660), (660, 668, 669, 661), (661, 669, 672, 664), (664, 672, 667, 659), (698, 690, 684, 694), (693, 674, 688, 697), (696, 686, 674, 693), (704, 676, 677, 705), (683, 676, 675, 680), (682, 677, 676, 683), (679, 682, 683, 678), (678, 683, 680, 681), (694, 684, 685, 695), (705, 677, 682, 707), (703, 675, 676, 704), (707, 682, 679, 706), (710, 684, 690, 708), (711, 685, 684, 710), (708, 690, 691, 709), (712, 692, 685, 711), (699, 691, 690, 698), (697, 688, 687, 700), (714, 709, 691, 699), (695, 685, 692, 702), (713, 712, 686, 696), (667, 666, 659), (659, 666, 651), (666, 671, 651), (651, 671, 663), (670, 700, 689), (671, 670, 663), (663, 670, 662), (670, 689, 662), (665, 662, 673), (673, 662, 689, 701), (706, 713, 696, 667), (678, 695, 702, 679), (703, 714, 699, 675), (671, 697, 700, 670), (675, 699, 698, 680), (681, 694, 695, 678), (667, 696, 693, 666), (666, 693, 697, 671), (680, 698, 694, 681), (687, 689, 700), (673, 701, 714, 703), (679, 702, 713, 706), (702, 692, 712, 713), (701, 689, 709, 714), (686, 712, 711, 674), (687, 708, 709, 689), (674, 711, 710, 688), (688, 710, 708, 687), (672, 707, 706, 667), (673, 703, 704, 668), (669, 705, 707, 672), (668, 704, 705, 669)])
me_icosphere.polygons.foreach_set('use_smooth', [True] * 674)
_uv = me_icosphere.uv_layers.new(name='UVMap')
_uv.uv.foreach_set('vector', [0.5959, 0.7169, 0.6342, 0.7797, 0.5764, 0.7688, 0.6342, 0.7797, 0.5959, 0.7169, 0.6691, 0.7169, 0.5959, 0.7169, 0.5764, 0.7688, 0.5286, 0.7401, 0.2244, 0.8653, 0.1824, 0.8099, 0.2398, 0.8101, 0.2244, 0.8653, 0.2398, 0.8101, 0.292, 0.8404, 0.292, 0.8404, 0.335, 0.783, 0.355, 0.8088, 0.3224, 0.8523, 0.5764, 0.7688, 0.6342, 0.7797, 0.5824, 0.8073, 0.5286, 0.7401, 0.5764, 0.7688, 0.5463, 0.7929, 0.2398, 0.8101, 0.1824, 0.8099, 0.2247, 0.7548, 0.292, 0.8404, 0.2398, 0.8101, 0.275, 0.7829, 0.6342, 0.7797, 0.62, 0.853, 0.5824, 0.8073, 0.5764, 0.7688, 0.5824, 0.8073, 0.5463, 0.7929, 0.5286, 0.7401, 0.5463, 0.7929, 0.4909, 0.801, 0.2398, 0.8101, 0.2247, 0.7548, 0.275, 0.7829, 0.292, 0.8404, 0.275, 0.7829, 0.335, 0.783, 0.5824, 0.8073, 0.62, 0.853, 0.5443, 0.849, 0.5463, 0.7929, 0.5824, 0.8073, 0.5443, 0.849, 0.4909, 0.801, 0.5463, 0.7929, 0.5443, 0.849, 0.275, 0.7829, 0.2247, 0.7548, 0.2884, 0.7268, 0.335, 0.783, 0.275, 0.7829, 0.2884, 0.7268, 0.3224, 0.8523, 0.355, 0.8088, 0.3717, 0.8199, 0.3377, 0.8653, 0.62, 0.853, 0.6342, 0.7797, 0.6668, 0.7933, 0.6529, 0.8509, 0.6342, 0.7797, 0.6691, 0.7169, 0.692, 0.7384, 0.6668, 0.7933, 0.4077, 0.4708, 0.4503, 0.4954, 0.4077, 0.52, 0.6529, 0.8509, 0.6668, 0.7933, 0.6873, 0.8004, 0.6726, 0.8573, 0.6668, 0.7933, 0.692, 0.7384, 0.7117, 0.7458, 0.6873, 0.8004, 0.7593, 0.909, 0.8194, 0.9248, 0.8159, 0.9332, 0.76, 0.9059, 0.76, 0.9059, 0.8159, 0.9332, 0.8108, 0.9407, 0.7614, 0.9031, 0.7614, 0.9031, 0.8108, 0.9407, 0.8044, 0.9471, 0.7632, 0.9006, 0.7632, 0.9006, 0.8044, 0.9471, 0.7968, 0.9521, 0.7655, 0.8984, 0.7655, 0.8984, 0.7968, 0.9521, 0.7884, 0.9556, 0.7682, 0.8968, 0.7682, 0.8968, 0.7884, 0.9556, 0.7795, 0.9573, 0.7711, 0.8957, 0.7711, 0.8957, 0.7795, 0.9573, 0.7704, 0.9573, 0.7742, 0.8953, 0.7742, 0.8953, 0.7704, 0.9573, 0.7615, 0.9554, 0.7773, 0.8954, 0.7773, 0.8954, 0.7615, 0.9554, 0.7532, 0.9519, 0.7804, 0.8962, 0.7804, 0.8962, 0.7532, 0.9519, 0.7457, 0.9469, 0.7832, 0.8975, 0.7832, 0.8975, 0.7457, 0.9469, 0.7393, 0.9404, 0.7857, 0.8994, 0.7857, 0.8994, 0.7393, 0.9404, 0.7343, 0.9329, 0.7878, 0.9017, 0.7878, 0.9017, 0.7343, 0.9329, 0.7308, 0.9245, 0.7894, 0.9044, 0.7894, 0.9044, 0.7308, 0.9245, 0.729, 0.9157, 0.7905, 0.9073, 0.7905, 0.9073, 0.729, 0.9157, 0.7289, 0.9066, 0.7909, 0.9104, 0.7909, 0.9104, 0.7289, 0.9066, 0.7306, 0.8977, 0.7908, 0.9135, 0.7908, 0.9135, 0.7306, 0.8977, 0.7338, 0.8892, 0.79, 0.9165, 0.79, 0.9165, 0.7338, 0.8892, 0.7385, 0.8814, 0.7888, 0.9194, 0.7888, 0.9194, 0.7385, 0.8814, 0.7454, 0.8751, 0.787, 0.9219, 0.787, 0.9219, 0.7454, 0.8751, 0.7531, 0.8702, 0.7847, 0.924, 0.7847, 0.924, 0.7531, 0.8702, 0.7616, 0.8668, 0.782, 0.9258, 0.782, 0.9258, 0.7616, 0.8668, 0.7706, 0.8651, 0.7791, 0.9268, 0.7791, 0.9268, 0.7706, 0.8651, 0.7797, 0.8652, 0.7759, 0.9273, 0.7759, 0.9273, 0.7797, 0.8652, 0.7886, 0.8669, 0.7728, 0.9272, 0.7728, 0.9272, 0.7886, 0.8669, 0.797, 0.8704, 0.7697, 0.9264, 0.7697, 0.9264, 0.797, 0.8704, 0.8046, 0.8755, 0.7669, 0.9251, 0.7669, 0.9251, 0.8046, 0.8755, 0.811, 0.8819, 0.7644, 0.9232, 0.7644, 0.9232, 0.811, 0.8819, 0.8161, 0.8895, 0.7622, 0.9209, 0.7622, 0.9209, 0.8161, 0.8895, 0.8195, 0.8979, 0.7606, 0.9182, 0.7606, 0.9182, 0.8195, 0.8979, 0.8213, 0.9069, 0.7596, 0.9152, 0.7596, 0.9152, 0.8213, 0.9069, 0.8212, 0.9159, 0.7591, 0.9121, 0.7591, 0.9121, 0.8212, 0.9159, 0.8194, 0.9248, 0.7593, 0.909, 0.7716, 0.9114, 0.7591, 0.9121, 0.7593, 0.909, 0.7716, 0.9107, 0.7717, 0.912, 0.7596, 0.9152, 0.7591, 0.9121, 0.7716, 0.9114, 0.7719, 0.9127, 0.7606, 0.9182, 0.7596, 0.9152, 0.7717, 0.912, 0.7722, 0.9133, 0.7622, 0.9209, 0.7606, 0.9182, 0.7719, 0.9127, 0.7727, 0.9138, 0.7644, 0.9232, 0.7622, 0.9209, 0.7722, 0.9133, 0.7732, 0.9142, 0.7669, 0.9251, 0.7644, 0.9232, 0.7727, 0.9138, 0.7738, 0.9145, 0.7697, 0.9264, 0.7669, 0.9251, 0.7732, 0.9142, 0.7744, 0.9146, 0.7728, 0.9272, 0.7697, 0.9264, 0.7738, 0.9145, 0.7751, 0.9147, 0.7759, 0.9273, 0.7728, 0.9272, 0.7744, 0.9146, 0.7758, 0.9146, 0.7791, 0.9268, 0.7759, 0.9273, 0.7751, 0.9147, 0.7764, 0.9144, 0.782, 0.9258, 0.7791, 0.9268, 0.7758, 0.9146, 0.777, 0.9141, 0.7847, 0.924, 0.782, 0.9258, 0.7764, 0.9144, 0.7775, 0.9136, 0.787, 0.9219, 0.7847, 0.924, 0.777, 0.9141, 0.7779, 0.9131, 0.7888, 0.9194, 0.787, 0.9219, 0.7775, 0.9136, 0.7782, 0.9125, 0.79, 0.9165, 0.7888, 0.9194, 0.7779, 0.9131, 0.7784, 0.9119, 0.7908, 0.9135, 0.79, 0.9165, 0.7782, 0.9125, 0.7785, 0.9112, 0.7909, 0.9104, 0.7908, 0.9135, 0.7784, 0.9119, 0.7784, 0.9105, 0.7905, 0.9073, 0.7909, 0.9104, 0.7785, 0.9112, 0.7782, 0.9099, 0.7894, 0.9044, 0.7905, 0.9073, 0.7784, 0.9105, 0.7778, 0.9093, 0.7878, 0.9017, 0.7894, 0.9044, 0.7782, 0.9099, 0.7774, 0.9087, 0.7857, 0.8994, 0.7878, 0.9017, 0.7778, 0.9093, 0.7769, 0.9083, 0.7832, 0.8975, 0.7857, 0.8994, 0.7774, 0.9087, 0.7762, 0.908, 0.7804, 0.8962, 0.7832, 0.8975, 0.7769, 0.9083, 0.7756, 0.9079, 0.7773, 0.8954, 0.7804, 0.8962, 0.7762, 0.908, 0.7749, 0.9078, 0.7742, 0.8953, 0.7773, 0.8954, 0.7756, 0.9079, 0.7743, 0.9079, 0.7711, 0.8957, 0.7742, 0.8953, 0.7749, 0.9078, 0.7736, 0.9081, 0.7682, 0.8968, 0.7711, 0.8957, 0.7743, 0.9079, 0.7731, 0.9085, 0.7655, 0.8984, 0.7682, 0.8968, 0.7736, 0.9081, 0.7725, 0.9089, 0.7632, 0.9006, 0.7655, 0.8984, 0.7731, 0.9085, 0.7721, 0.9094, 0.7614, 0.9031, 0.7632, 0.9006, 0.7725, 0.9089, 0.7718, 0.91, 0.76, 0.9059, 0.7614, 0.9031, 0.7721, 0.9094, 0.7716, 0.9107, 0.7593, 0.909, 0.76, 0.9059, 0.7718, 0.91, 0.7745, 0.9111, 0.7716, 0.9107, 0.7718, 0.91, 0.7745, 0.911, 0.7745, 0.911, 0.7718, 0.91, 0.7721, 0.9094, 0.7745, 0.9109, 0.7745, 0.9109, 0.7721, 0.9094, 0.7725, 0.9089, 0.7746, 0.9109, 0.7746, 0.9109, 0.7725, 0.9089, 0.7731, 0.9085, 0.7747, 0.9108, 0.7747, 0.9108, 0.7731, 0.9085, 0.7736, 0.9081, 0.7748, 0.9107, 0.7748, 0.9107, 0.7736, 0.9081, 0.7743, 0.9079, 0.7749, 0.9107, 0.7749, 0.9107, 0.7743, 0.9079, 0.7749, 0.9078, 0.775, 0.9107, 0.775, 0.9107, 0.7749, 0.9078, 0.7756, 0.9079, 0.7751, 0.9107, 0.7751, 0.9107, 0.7756, 0.9079, 0.7762, 0.908, 0.7752, 0.9108, 0.7752, 0.9108, 0.7762, 0.908, 0.7769, 0.9083, 0.7753, 0.9108, 0.7753, 0.9108, 0.7769, 0.9083, 0.7774, 0.9087, 0.7754, 0.9109, 0.7754, 0.9109, 0.7774, 0.9087, 0.7778, 0.9093, 0.7754, 0.911, 0.7754, 0.911, 0.7778, 0.9093, 0.7782, 0.9099, 0.7755, 0.9111, 0.7755, 0.9111, 0.7782, 0.9099, 0.7784, 0.9105, 0.7755, 0.9112, 0.7755, 0.9112, 0.7784, 0.9105, 0.7785, 0.9112, 0.7755, 0.9113, 0.7755, 0.9113, 0.7785, 0.9112, 0.7784, 0.9119, 0.7755, 0.9114, 0.7755, 0.9114, 0.7784, 0.9119, 0.7782, 0.9125, 0.7755, 0.9115, 0.7755, 0.9115, 0.7782, 0.9125, 0.7779, 0.9131, 0.7754, 0.9116, 0.7754, 0.9116, 0.7779, 0.9131, 0.7775, 0.9136, 0.7754, 0.9117, 0.7754, 0.9117, 0.7775, 0.9136, 0.777, 0.9141, 0.7753, 0.9117, 0.7753, 0.9117, 0.777, 0.9141, 0.7764, 0.9144, 0.7752, 0.9118, 0.7752, 0.9118, 0.7764, 0.9144, 0.7758, 0.9146, 0.7751, 0.9118, 0.7751, 0.9118, 0.7758, 0.9146, 0.7751, 0.9147, 0.775, 0.9118, 0.775, 0.9118, 0.7751, 0.9147, 0.7744, 0.9146, 0.7749, 0.9118, 0.7749, 0.9118, 0.7744, 0.9146, 0.7738, 0.9145, 0.7748, 0.9118, 0.7748, 0.9118, 0.7738, 0.9145, 0.7732, 0.9142, 0.7747, 0.9117, 0.7747, 0.9117, 0.7732, 0.9142, 0.7727, 0.9138, 0.7746, 0.9117, 0.7746, 0.9117, 0.7727, 0.9138, 0.7722, 0.9133, 0.7745, 0.9116, 0.7745, 0.9116, 0.7722, 0.9133, 0.7719, 0.9127, 0.7745, 0.9115, 0.7745, 0.9115, 0.7719, 0.9127, 0.7717, 0.912, 0.7744, 0.9114, 0.7744, 0.9114, 0.7717, 0.912, 0.7716, 0.9114, 0.7744, 0.9113, 0.7744, 0.9113, 0.7716, 0.9114, 0.7716, 0.9107, 0.7745, 0.9111, 0.3596, 0.4483, 0.2929, 0.4702, 0.2981, 0.4084, 0.353, 0.415, 0.1606, 0.451, 0.1077, 0.4174, 0.1716, 0.3437, 0.2069, 0.3706, 0.4159, 0.4096, 0.3596, 0.4483, 0.353, 0.415, 0.2238, 0.4702, 0.1606, 0.451, 0.2069, 0.3706, 0.2503, 0.3924, 0.2929, 0.4702, 0.2238, 0.4702, 0.2503, 0.3924, 0.2981, 0.4084, 0.1077, 0.4174, 0.06534, 0.3782, 0.1434, 0.3136, 0.1716, 0.3437, 0.2981, 0.4084, 0.2503, 0.3924, 0.2842, 0.3363, 0.3035, 0.3435, 0.3236, 0.3582, 0.1716, 0.3437, 0.1434, 0.3136, 0.1998, 0.2678, 0.2217, 0.2923, 0.353, 0.415, 0.2981, 0.4084, 0.3236, 0.3582, 0.3616, 0.3859, 0.1703, 0.2277, 0.1095, 0.2596, 0.09256, 0.2123, 0.1529, 0.1934, 0.2069, 0.3706, 0.1716, 0.3437, 0.2217, 0.2923, 0.2496, 0.316, 0.4159, 0.4096, 0.353, 0.415, 0.3616, 0.3859, 0.2503, 0.3924, 0.2069, 0.3706, 0.2496, 0.316, 0.2842, 0.3363, 0.4159, 0.4096, 0.3616, 0.3859, 0.3768, 0.3638, 0.2842, 0.3363, 0.2496, 0.316, 0.289, 0.274, 0.3175, 0.2923, 0.3047, 0.3118, 0.4587, 0.7612, 0.4351, 0.7573, 0.427, 0.7268, 0.4588, 0.7268, 0.2217, 0.2923, 0.1998, 0.2678, 0.246, 0.2285, 0.2661, 0.2505, 0.3616, 0.3859, 0.3236, 0.3582, 0.3385, 0.3346, 0.3501, 0.3176, 0.3768, 0.3638, 0.1095, 0.2596, 0.01675, 0.2969, 0.0002895, 0.2172, 0.09256, 0.2123, 0.2496, 0.316, 0.2217, 0.2923, 0.2661, 0.2505, 0.289, 0.274, 0.2661, 0.2505, 0.246, 0.2285, 0.2888, 0.1859, 0.3119, 0.209, 0.3768, 0.3638, 0.3501, 0.3176, 0.3786, 0.3039, 0.3981, 0.3522, 0.0002895, 0.2172, 0.2235, 0.0002895, 0.24, 0.08593, 0.2242, 0.1369, 0.194, 0.169, 0.1529, 0.1934, 0.09256, 0.2123, 0.289, 0.274, 0.2661, 0.2505, 0.3119, 0.209, 0.3339, 0.2365, 0.4159, 0.4096, 0.3768, 0.3638, 0.3981, 0.3522, 0.3175, 0.2923, 0.289, 0.274, 0.3339, 0.2365, 0.3562, 0.268, 0.3501, 0.3176, 0.3325, 0.2999, 0.3175, 0.2923, 0.3562, 0.268, 0.3786, 0.3039, 0.3786, 0.3039, 0.3562, 0.268, 0.4116, 0.2408, 0.4243, 0.2908, 0.3119, 0.209, 0.2888, 0.1859, 0.3365, 0.1318, 0.366, 0.1607, 0.3981, 0.3522, 0.3786, 0.3039, 0.4243, 0.2908, 0.4261, 0.3474, 0.3125, 0.001933, 0.2842, 0.09933, 0.24, 0.08593, 0.2235, 0.0002895, 0.3339, 0.2365, 0.3119, 0.209, 0.366, 0.1607, 0.392, 0.1977, 0.4159, 0.4096, 0.3981, 0.3522, 0.4261, 0.3474, 0.3562, 0.268, 0.3339, 0.2365, 0.392, 0.1977, 0.4116, 0.2408, 0.392, 0.1977, 0.366, 0.1607, 0.4423, 0.09766, 0.4749, 0.1546, 0.2159, 0.1953, 0.1703, 0.2277, 0.1529, 0.1934, 0.194, 0.169, 0.4159, 0.4096, 0.4261, 0.3474, 0.4584, 0.3565, 0.4116, 0.2408, 0.392, 0.1977, 0.4749, 0.1546, 0.4903, 0.2209, 0.2842, 0.09933, 0.2517, 0.1553, 0.2242, 0.1369, 0.24, 0.08593, 0.4243, 0.2908, 0.4116, 0.2408, 0.4903, 0.2209, 0.4853, 0.2909, 0.366, 0.1607, 0.3365, 0.1318, 0.4019, 0.05156, 0.4423, 0.09766, 0.4261, 0.3474, 0.4243, 0.2908, 0.4853, 0.2909, 0.4584, 0.3565, 0.2517, 0.1553, 0.2159, 0.1953, 0.194, 0.169, 0.2242, 0.1369, 0.246, 0.2285, 0.1998, 0.2678, 0.1849, 0.2494, 0.2315, 0.2127, 0.3119, 0.1148, 0.2716, 0.1704, 0.2517, 0.1553, 0.2842, 0.09933, 0.2888, 0.1859, 0.246, 0.2285, 0.2315, 0.2127, 0.2716, 0.1704, 0.3637, 0.02333, 0.3119, 0.1148, 0.2842, 0.09933, 0.3125, 0.001933, 0.1263, 0.2888, 0.03904, 0.3427, 0.01675, 0.2969, 0.1095, 0.2596, 0.1849, 0.2494, 0.1263, 0.2888, 0.1095, 0.2596, 0.1703, 0.2277, 0.1998, 0.2678, 0.1434, 0.3136, 0.1263, 0.2888, 0.1849, 0.2494, 0.1434, 0.3136, 0.06534, 0.3782, 0.03904, 0.3427, 0.1263, 0.2888, 0.4019, 0.05156, 0.3365, 0.1318, 0.3119, 0.1148, 0.3637, 0.02333, 0.3365, 0.1318, 0.2888, 0.1859, 0.2716, 0.1704, 0.3119, 0.1148, 0.2716, 0.1704, 0.2315, 0.2127, 0.2159, 0.1953, 0.2517, 0.1553, 0.2315, 0.2127, 0.1849, 0.2494, 0.1703, 0.2277, 0.2159, 0.1953, 0.9108, 0.5291, 0.9278, 0.5181, 0.9314, 0.5332, 0.9226, 0.5385, 0.4153, 0.769, 0.4068, 0.7855, 0.3723, 0.7826, 0.3871, 0.7455, 0.4114, 0.8063, 0.4247, 0.8186, 0.4108, 0.8452, 0.3846, 0.8246, 0.9982, 0.6619, 0.9252, 0.6619, 0.9315, 0.6097, 0.9949, 0.5986, 0.938, 0.551, 0.9345, 0.5529, 0.9344, 0.55, 0.9356, 0.5491, 0.913, 0.5713, 0.9039, 0.5512, 0.9194, 0.5499, 0.9242, 0.5596, 0.9609, 0.5694, 0.9339, 0.58, 0.9344, 0.5635, 0.9466, 0.5579, 0.9516, 0.5209, 0.9658, 0.5371, 0.9493, 0.5431, 0.9431, 0.5352, 0.9333, 0.5495, 0.9326, 0.5484, 0.933, 0.5484, 0.9335, 0.5492, 0.9373, 0.544, 0.939, 0.5467, 0.9363, 0.5475, 0.9355, 0.5467, 0.9303, 0.5448, 0.9335, 0.5433, 0.9342, 0.5463, 0.9331, 0.5471, 0.9312, 0.552, 0.9296, 0.5488, 0.9326, 0.5484, 0.9333, 0.5495, 0.9345, 0.5529, 0.9312, 0.552, 0.9333, 0.5495, 0.9344, 0.55, 0.9344, 0.5635, 0.9242, 0.5596, 0.9312, 0.552, 0.9345, 0.5529, 0.9242, 0.5596, 0.9194, 0.5499, 0.9296, 0.5488, 0.9312, 0.552, 0.9296, 0.5488, 0.9303, 0.5448, 0.9331, 0.5471, 0.9326, 0.5484, 0.9194, 0.5499, 0.9226, 0.5385, 0.9303, 0.5448, 0.9296, 0.5488, 0.9226, 0.5385, 0.9314, 0.5332, 0.9335, 0.5433, 0.9303, 0.5448, 0.9335, 0.5433, 0.9373, 0.544, 0.9355, 0.5467, 0.9342, 0.5463, 0.9314, 0.5332, 0.9431, 0.5352, 0.9373, 0.544, 0.9335, 0.5433, 0.9431, 0.5352, 0.9493, 0.5431, 0.939, 0.5467, 0.9373, 0.544, 0.9331, 0.5471, 0.9342, 0.5463, 0.9342, 0.5467, 0.9334, 0.5473, 0.9344, 0.55, 0.9333, 0.5495, 0.9335, 0.5492, 0.9344, 0.5497, 0.9326, 0.5484, 0.9331, 0.5471, 0.9334, 0.5473, 0.933, 0.5484, 0.9278, 0.5181, 0.9516, 0.5209, 0.9431, 0.5352, 0.9314, 0.5332, 0.9196, 0.4909, 0.9664, 0.4919, 0.9516, 0.5209, 0.9278, 0.5181, 0.9664, 0.4919, 0.9997, 0.5225, 0.9658, 0.5371, 0.9516, 0.5209, 0.9658, 0.5371, 0.9609, 0.5694, 0.9466, 0.5579, 0.9493, 0.5431, 0.9997, 0.5225, 0.9949, 0.5986, 0.9609, 0.5694, 0.9658, 0.5371, 0.9949, 0.5986, 0.9315, 0.6097, 0.9339, 0.58, 0.9609, 0.5694, 0.9339, 0.58, 0.913, 0.5713, 0.9242, 0.5596, 0.9344, 0.5635, 0.9315, 0.6097, 0.8895, 0.5947, 0.913, 0.5713, 0.9339, 0.58, 0.8895, 0.5947, 0.8749, 0.5522, 0.9039, 0.5512, 0.913, 0.5713, 0.939, 0.5467, 0.938, 0.551, 0.9356, 0.5491, 0.9363, 0.5475, 0.9493, 0.5431, 0.9466, 0.5579, 0.938, 0.551, 0.939, 0.5467, 0.9466, 0.5579, 0.9344, 0.5635, 0.9345, 0.5529, 0.938, 0.551, 0.4247, 0.8186, 0.4563, 0.8161, 0.4533, 0.8498, 0.4108, 0.8452, 0.43, 0.8017, 0.4437, 0.798, 0.4563, 0.8161, 0.4247, 0.8186, 0.4437, 0.798, 0.4495, 0.7857, 0.4774, 0.7852, 0.4563, 0.8161, 0.4068, 0.7855, 0.4114, 0.8063, 0.3846, 0.8246, 0.3723, 0.7826, 0.4189, 0.7892, 0.4242, 0.7977, 0.4114, 0.8063, 0.4068, 0.7855, 0.4242, 0.7977, 0.43, 0.8017, 0.4247, 0.8186, 0.4114, 0.8063, 0.4351, 0.7573, 0.4153, 0.769, 0.3871, 0.7455, 0.427, 0.7268, 0.4344, 0.771, 0.4265, 0.7792, 0.4153, 0.769, 0.4351, 0.7573, 0.4265, 0.7792, 0.4189, 0.7892, 0.4068, 0.7855, 0.4153, 0.769, 0.9039, 0.5512, 0.9108, 0.5291, 0.9226, 0.5385, 0.9194, 0.5499, 0.8749, 0.5522, 0.8906, 0.5129, 0.9108, 0.5291, 0.9039, 0.5512, 0.8906, 0.5129, 0.9196, 0.4909, 0.9278, 0.5181, 0.9108, 0.5291, 0.9252, 0.6619, 0.8756, 0.6494, 0.8895, 0.5947, 0.9315, 0.6097, 0.4495, 0.7857, 0.4454, 0.7782, 0.4587, 0.7612, 0.4774, 0.7852, 0.4454, 0.7782, 0.4344, 0.771, 0.4351, 0.7573, 0.4587, 0.7612, 0.7968, 0.9521, 0.8044, 0.9471, 0.8152, 0.9603, 0.8048, 0.9671, 0.7308, 0.9245, 0.7343, 0.9329, 0.7194, 0.9409, 0.7147, 0.9295, 0.7706, 0.8651, 0.7616, 0.8668, 0.757, 0.8505, 0.7691, 0.8482, 0.8212, 0.9159, 0.8213, 0.9069, 0.8382, 0.9052, 0.8382, 0.9177, 0.7532, 0.9519, 0.7615, 0.9554, 0.7566, 0.9717, 0.7452, 0.9669, 0.7385, 0.8814, 0.7338, 0.8892, 0.7187, 0.8822, 0.7246, 0.8719, 0.811, 0.8819, 0.8046, 0.8755, 0.8154, 0.8623, 0.8242, 0.8711, 0.7884, 0.9556, 0.7968, 0.9521, 0.8048, 0.9671, 0.7933, 0.9718, 0.729, 0.9157, 0.7308, 0.9245, 0.7147, 0.9295, 0.7123, 0.9175, 0.7797, 0.8652, 0.7706, 0.8651, 0.7691, 0.8482, 0.7815, 0.8482, 0.8159, 0.9332, 0.8194, 0.9248, 0.8357, 0.9298, 0.8309, 0.9413, 0.8194, 0.9248, 0.8212, 0.9159, 0.8382, 0.9177, 0.8357, 0.9298, 0.7457, 0.9469, 0.7532, 0.9519, 0.7452, 0.9669, 0.7349, 0.9599, 0.7454, 0.8751, 0.7385, 0.8814, 0.7262, 0.8694, 0.7353, 0.8614, 0.8161, 0.8895, 0.811, 0.8819, 0.8242, 0.8711, 0.8311, 0.8815, 0.7795, 0.9573, 0.7884, 0.9556, 0.7933, 0.9718, 0.7811, 0.9742, 0.7289, 0.9066, 0.729, 0.9157, 0.7123, 0.9175, 0.7123, 0.9052, 0.7886, 0.8669, 0.7797, 0.8652, 0.7815, 0.8482, 0.7936, 0.8507, 0.8108, 0.9407, 0.8159, 0.9332, 0.8309, 0.9413, 0.824, 0.9516, 0.7393, 0.9404, 0.7457, 0.9469, 0.7349, 0.9599, 0.7262, 0.9512, 0.7531, 0.8702, 0.7454, 0.8751, 0.7353, 0.8614, 0.7456, 0.855, 0.8195, 0.8979, 0.8161, 0.8895, 0.8311, 0.8815, 0.8359, 0.893, 0.7704, 0.9573, 0.7795, 0.9573, 0.7811, 0.9742, 0.7687, 0.9741, 0.7306, 0.8977, 0.7289, 0.9066, 0.7123, 0.9052, 0.7145, 0.8933, 0.797, 0.8704, 0.7886, 0.8669, 0.7936, 0.8507, 0.8051, 0.8554, 0.8044, 0.9471, 0.8108, 0.9407, 0.824, 0.9516, 0.8152, 0.9603, 0.7343, 0.9329, 0.7393, 0.9404, 0.7262, 0.9512, 0.7194, 0.9409, 0.7616, 0.8668, 0.7531, 0.8702, 0.7456, 0.855, 0.757, 0.8505, 0.8213, 0.9069, 0.8195, 0.8979, 0.8359, 0.893, 0.8382, 0.9052, 0.7615, 0.9554, 0.7704, 0.9573, 0.7687, 0.9741, 0.7566, 0.9717, 0.7338, 0.8892, 0.7306, 0.8977, 0.7145, 0.8933, 0.7187, 0.8822, 0.8046, 0.8755, 0.797, 0.8704, 0.8051, 0.8554, 0.8154, 0.8623, 0.3872, 0.6727, 0.3301, 0.7066, 0.3089, 0.6681, 0.3531, 0.6551, 0.2417, 0.4708, 0.379, 0.4864, 0.3153, 0.5422, 0.2719, 0.5615, 0.4071, 0.5895, 0.3872, 0.6727, 0.3531, 0.6551, 0.3551, 0.5889, 0.3301, 0.7066, 0.2578, 0.7262, 0.2662, 0.6618, 0.3089, 0.6681, 0.9356, 0.5491, 0.9344, 0.55, 0.9344, 0.5497, 0.9353, 0.5489, 0.9355, 0.5467, 0.9363, 0.5475, 0.9359, 0.5476, 0.9353, 0.547, 0.9363, 0.5475, 0.9356, 0.5491, 0.9353, 0.5489, 0.9359, 0.5476, 0.9342, 0.5463, 0.9355, 0.5467, 0.9353, 0.547, 0.9342, 0.5467, 0.3089, 0.6681, 0.2662, 0.6618, 0.2846, 0.6447, 0.3099, 0.6467, 0.2489, 0.6341, 0.2427, 0.5916, 0.2632, 0.5996, 0.2641, 0.6297, 0.2662, 0.6618, 0.2489, 0.6341, 0.2641, 0.6297, 0.2846, 0.6447, 0.2427, 0.5916, 0.2719, 0.5615, 0.2841, 0.576, 0.2632, 0.5996, 0.379, 0.4864, 0.4071, 0.5895, 0.3551, 0.5889, 0.3153, 0.5422, 0.1824, 0.5699, 0.2417, 0.4708, 0.2719, 0.5615, 0.2427, 0.5916, 0.2578, 0.7262, 0.1824, 0.6758, 0.2489, 0.6341, 0.2662, 0.6618, 0.1824, 0.6758, 0.1824, 0.5699, 0.2427, 0.5916, 0.2489, 0.6341, 0.3551, 0.5889, 0.3531, 0.6551, 0.3294, 0.6399, 0.3302, 0.6027, 0.2719, 0.5615, 0.3153, 0.5422, 0.3132, 0.5711, 0.2841, 0.576, 0.3531, 0.6551, 0.3089, 0.6681, 0.3099, 0.6467, 0.3294, 0.6399, 0.3153, 0.5422, 0.3551, 0.5889, 0.3302, 0.6027, 0.3132, 0.5711, 0.2841, 0.576, 0.3132, 0.5711, 0.3085, 0.5847, 0.2962, 0.579, 0.3132, 0.5711, 0.3302, 0.6027, 0.3171, 0.5932, 0.3085, 0.5847, 0.3302, 0.6027, 0.3294, 0.6399, 0.3264, 0.6189, 0.3171, 0.5932, 0.3294, 0.6399, 0.3099, 0.6467, 0.3181, 0.6423, 0.3264, 0.6189, 0.2849, 0.6158, 0.2848, 0.6191, 0.2834, 0.6208, 0.2833, 0.6198, 0.2824, 0.6234, 0.2814, 0.6228, 0.2825, 0.6217, 0.2829, 0.6222, 0.2868, 0.6283, 0.2824, 0.6234, 0.2829, 0.6222, 0.2835, 0.6228, 0.298, 0.6018, 0.3023, 0.6067, 0.2989, 0.6083, 0.2958, 0.6051, 0.2938, 0.6108, 0.2892, 0.6087, 0.2913, 0.6045, 0.2958, 0.6051, 0.2987, 0.613, 0.2938, 0.6108, 0.2958, 0.6051, 0.2989, 0.6083, 0.2963, 0.6174, 0.2915, 0.6161, 0.2938, 0.6108, 0.2987, 0.613, 0.2915, 0.6161, 0.2885, 0.6145, 0.2892, 0.6087, 0.2938, 0.6108, 0.2848, 0.6191, 0.2861, 0.6199, 0.2839, 0.6211, 0.2834, 0.6208, 0.3023, 0.6067, 0.3029, 0.6141, 0.2987, 0.613, 0.2989, 0.6083, 0.2905, 0.6007, 0.298, 0.6018, 0.2958, 0.6051, 0.2913, 0.6045, 0.3029, 0.6141, 0.2992, 0.6204, 0.2963, 0.6174, 0.2987, 0.613, 0.2831, 0.6211, 0.2825, 0.62, 0.2833, 0.6198, 0.2834, 0.6208, 0.2836, 0.6215, 0.2831, 0.6211, 0.2834, 0.6208, 0.2839, 0.6211, 0.2825, 0.62, 0.2819, 0.6174, 0.2837, 0.6175, 0.2833, 0.6198, 0.2843, 0.622, 0.2836, 0.6215, 0.2839, 0.6211, 0.2845, 0.6215, 0.2865, 0.6113, 0.2849, 0.6158, 0.2833, 0.6198, 0.2837, 0.6175, 0.2814, 0.6228, 0.2785, 0.6224, 0.2812, 0.6212, 0.2825, 0.6217, 0.2835, 0.6094, 0.2865, 0.6113, 0.2837, 0.6175, 0.2819, 0.6174, 0.2861, 0.6199, 0.2883, 0.6213, 0.2845, 0.6215, 0.2839, 0.6211, 0.2886, 0.6233, 0.2868, 0.6283, 0.2835, 0.6228, 0.2843, 0.622, 0.3181, 0.6423, 0.3099, 0.6467, 0.2826, 0.6276, 0.3099, 0.6467, 0.2846, 0.6447, 0.2826, 0.6276, 0.2826, 0.6276, 0.2846, 0.6447, 0.2784, 0.6286, 0.2846, 0.6447, 0.2641, 0.6297, 0.2784, 0.6286, 0.272, 0.6249, 0.2779, 0.6201, 0.2785, 0.6224, 0.2784, 0.6286, 0.2641, 0.6297, 0.272, 0.6249, 0.2641, 0.6297, 0.2632, 0.5996, 0.272, 0.6249, 0.272, 0.6249, 0.2632, 0.5996, 0.2779, 0.6201, 0.2841, 0.576, 0.2962, 0.579, 0.2632, 0.5996, 0.2962, 0.579, 0.2677, 0.6028, 0.2779, 0.6201, 0.2632, 0.5996, 0.2992, 0.6204, 0.3181, 0.6423, 0.2868, 0.6283, 0.2886, 0.6233, 0.2915, 0.6161, 0.2963, 0.6174, 0.2883, 0.6213, 0.2861, 0.6199, 0.2905, 0.6007, 0.2913, 0.6045, 0.2865, 0.6113, 0.2835, 0.6094, 0.2784, 0.6286, 0.272, 0.6249, 0.2785, 0.6224, 0.2814, 0.6228, 0.2913, 0.6045, 0.2892, 0.6087, 0.2849, 0.6158, 0.2865, 0.6113, 0.2885, 0.6145, 0.2915, 0.6161, 0.2861, 0.6199, 0.2848, 0.6191, 0.3181, 0.6423, 0.2826, 0.6276, 0.2824, 0.6234, 0.2868, 0.6283, 0.2826, 0.6276, 0.2784, 0.6286, 0.2814, 0.6228, 0.2824, 0.6234, 0.2892, 0.6087, 0.2885, 0.6145, 0.2848, 0.6191, 0.2849, 0.6158, 0.2812, 0.6212, 0.2785, 0.6224, 0.2779, 0.6201, 0.2962, 0.579, 0.2905, 0.6007, 0.2835, 0.6094, 0.2677, 0.6028, 0.2963, 0.6174, 0.2992, 0.6204, 0.2886, 0.6233, 0.2883, 0.6213, 0.2883, 0.6213, 0.2886, 0.6233, 0.2843, 0.622, 0.2845, 0.6215, 0.2677, 0.6028, 0.2835, 0.6094, 0.2819, 0.6174, 0.2779, 0.6201, 0.2835, 0.6228, 0.2829, 0.6222, 0.2836, 0.6215, 0.2843, 0.622, 0.2812, 0.6212, 0.2779, 0.6201, 0.2819, 0.6174, 0.2825, 0.62, 0.2829, 0.6222, 0.2825, 0.6217, 0.2831, 0.6211, 0.2836, 0.6215, 0.2825, 0.6217, 0.2812, 0.6212, 0.2825, 0.62, 0.2831, 0.6211, 0.3264, 0.6189, 0.3181, 0.6423, 0.2992, 0.6204, 0.3029, 0.6141, 0.2962, 0.579, 0.3085, 0.5847, 0.298, 0.6018, 0.2905, 0.6007, 0.3171, 0.5932, 0.3264, 0.6189, 0.3029, 0.6141, 0.3023, 0.6067, 0.3085, 0.5847, 0.3171, 0.5932, 0.3023, 0.6067, 0.298, 0.6018, 0.1543, 0.7273, 0.1132, 0.7624, 0.08409, 0.7131, 0.08409, 0.7131, 0.13, 0.6603, 0.1543, 0.7273, 0.1543, 0.7273, 0.1554, 0.7966, 0.1132, 0.7624, 0.1819, 0.5608, 0.1352, 0.5253, 0.1819, 0.4897, 0.1819, 0.5608, 0.1113, 0.5823, 0.1352, 0.5253, 0.1113, 0.5823, 0.09384, 0.6109, 0.04032, 0.5955, 0.04067, 0.5621, 0.1132, 0.7624, 0.076, 0.7696, 0.08409, 0.7131, 0.1554, 0.7966, 0.1012, 0.7979, 0.1132, 0.7624, 0.1352, 0.5253, 0.1132, 0.4708, 0.1819, 0.4897, 0.1113, 0.5823, 0.08953, 0.5248, 0.1352, 0.5253, 0.08409, 0.7131, 0.076, 0.7696, 0.02173, 0.7504, 0.1132, 0.7624, 0.1012, 0.7979, 0.076, 0.7696, 0.1554, 0.7966, 0.1122, 0.8513, 0.1012, 0.7979, 0.1352, 0.5253, 0.08953, 0.5248, 0.1132, 0.4708, 0.1113, 0.5823, 0.04067, 0.5621, 0.08953, 0.5248, 0.076, 0.7696, 0.05046, 0.8183, 0.02173, 0.7504, 0.1012, 0.7979, 0.05046, 0.8183, 0.076, 0.7696, 0.1122, 0.8513, 0.05046, 0.8183, 0.1012, 0.7979, 0.08953, 0.5248, 0.04391, 0.4874, 0.1132, 0.4708, 0.04067, 0.5621, 0.04391, 0.4874, 0.08953, 0.5248, 0.09384, 0.6109, 0.08939, 0.6309, 0.03348, 0.6149, 0.04032, 0.5955, 0.02173, 0.7504, 0.01269, 0.7196, 0.06087, 0.6877, 0.08409, 0.7131, 0.08409, 0.7131, 0.06087, 0.6877, 0.1027, 0.6465, 0.13, 0.6603, 0.04756, 0.6713, 0.03348, 0.6149, 0.08939, 0.6309, 0.01269, 0.7196, 0.0002895, 0.7037, 0.04756, 0.6713, 0.06087, 0.6877, 0.06087, 0.6877, 0.04756, 0.6713, 0.08939, 0.6309, 0.1027, 0.6465, 0.8004, 0.7859, 0.8014, 0.786, 0.8005, 0.7911, 0.8005, 0.7911, 0.8014, 0.786, 0.8024, 0.7862, 0.8005, 0.791, 0.8005, 0.7911, 0.8024, 0.7862, 0.8033, 0.7866, 0.8005, 0.791, 0.8005, 0.791, 0.8033, 0.7866, 0.8041, 0.7872, 0.8006, 0.791, 0.8005, 0.791, 0.8041, 0.7872, 0.8049, 0.7879, 0.8006, 0.791, 0.8006, 0.791, 0.8049, 0.7879, 0.8055, 0.7888, 0.8006, 0.791, 0.8006, 0.791, 0.8055, 0.7888, 0.8059, 0.7897, 0.8006, 0.791, 0.8006, 0.791, 0.8059, 0.7897, 0.8061, 0.7908, 0.8006, 0.791, 0.8006, 0.791, 0.8061, 0.7908, 0.8062, 0.7919, 0.8006, 0.791, 0.8006, 0.791, 0.8062, 0.7919, 0.806, 0.793, 0.8006, 0.791, 0.8006, 0.791, 0.806, 0.793, 0.8056, 0.794, 0.8007, 0.791, 0.8006, 0.791, 0.8056, 0.794, 0.805, 0.795, 0.8007, 0.791, 0.8007, 0.791, 0.805, 0.795, 0.8042, 0.7959, 0.8007, 0.7911, 0.8007, 0.791, 0.8042, 0.7959, 0.8032, 0.7965, 0.8007, 0.7911, 0.8007, 0.7911, 0.8032, 0.7965, 0.8021, 0.797, 0.8007, 0.7911, 0.8007, 0.7911, 0.8021, 0.797, 0.801, 0.7972, 0.8007, 0.7911, 0.8007, 0.7911, 0.801, 0.7972, 0.7997, 0.7971, 0.8007, 0.7911, 0.8007, 0.7911, 0.7997, 0.7971, 0.7986, 0.7969, 0.8007, 0.7911, 0.8007, 0.7911, 0.7986, 0.7969, 0.7975, 0.7963, 0.8007, 0.7911, 0.8007, 0.7911, 0.7975, 0.7963, 0.7966, 0.7955, 0.8007, 0.7911, 0.8007, 0.7911, 0.7966, 0.7955, 0.7959, 0.7946, 0.8006, 0.7911, 0.8007, 0.7911, 0.7959, 0.7946, 0.7954, 0.7935, 0.8006, 0.7912, 0.8006, 0.7911, 0.7954, 0.7935, 0.7951, 0.7924, 0.8006, 0.7912, 0.8006, 0.7912, 0.7951, 0.7924, 0.795, 0.7913, 0.8006, 0.7912, 0.8006, 0.7912, 0.795, 0.7913, 0.7952, 0.7903, 0.8006, 0.7912, 0.8006, 0.7912, 0.7952, 0.7903, 0.7955, 0.7892, 0.8006, 0.7912, 0.8006, 0.7912, 0.7955, 0.7892, 0.7961, 0.7883, 0.8005, 0.7911, 0.8006, 0.7912, 0.7961, 0.7883, 0.7967, 0.7875, 0.8005, 0.7911, 0.8005, 0.7911, 0.7967, 0.7875, 0.7975, 0.7869, 0.8005, 0.7911, 0.8005, 0.7911, 0.7975, 0.7869, 0.7984, 0.7864, 0.8005, 0.7911, 0.8005, 0.7911, 0.7984, 0.7864, 0.7994, 0.7861, 0.8005, 0.7911, 0.8005, 0.7911, 0.7994, 0.7861, 0.8004, 0.7859, 0.8005, 0.7911, 0.8005, 0.7911, 0.7962, 0.771, 0.7998, 0.7706, 0.8004, 0.7859, 0.7994, 0.7861, 0.7927, 0.772, 0.7962, 0.771, 0.7994, 0.7861, 0.7984, 0.7864, 0.7893, 0.7735, 0.7927, 0.772, 0.7984, 0.7864, 0.7975, 0.7869, 0.7862, 0.7755, 0.7893, 0.7735, 0.7975, 0.7869, 0.7967, 0.7875, 0.7833, 0.7781, 0.7862, 0.7755, 0.7967, 0.7875, 0.7961, 0.7883, 0.7807, 0.7811, 0.7833, 0.7781, 0.7961, 0.7883, 0.7955, 0.7892, 0.7787, 0.7847, 0.7807, 0.7811, 0.7955, 0.7892, 0.7952, 0.7903, 0.777, 0.7887, 0.7787, 0.7847, 0.7952, 0.7903, 0.795, 0.7913, 0.7758, 0.7932, 0.777, 0.7887, 0.795, 0.7913, 0.7951, 0.7924, 0.7752, 0.7982, 0.7758, 0.7932, 0.7951, 0.7924, 0.7954, 0.7935, 0.7754, 0.8038, 0.7752, 0.7982, 0.7954, 0.7935, 0.7959, 0.7946, 0.7764, 0.8102, 0.7754, 0.8038, 0.7959, 0.7946, 0.7966, 0.7955, 0.7787, 0.8173, 0.7764, 0.8102, 0.7966, 0.7955, 0.7975, 0.7963, 0.7828, 0.8254, 0.7787, 0.8173, 0.7975, 0.7963, 0.7986, 0.7969, 0.7894, 0.8355, 0.7828, 0.8254, 0.7986, 0.7969, 0.7997, 0.7971, 0.8006, 0.8476, 0.7894, 0.8355, 0.7997, 0.7971, 0.801, 0.7972, 0.8124, 0.8354, 0.8006, 0.8476, 0.801, 0.7972, 0.8021, 0.797, 0.8194, 0.8254, 0.8124, 0.8354, 0.8021, 0.797, 0.8032, 0.7965, 0.8235, 0.8168, 0.8194, 0.8254, 0.8032, 0.7965, 0.8042, 0.7959, 0.8258, 0.8094, 0.8235, 0.8168, 0.8042, 0.7959, 0.805, 0.795, 0.8267, 0.8028, 0.8258, 0.8094, 0.805, 0.795, 0.8056, 0.794, 0.8267, 0.797, 0.8267, 0.8028, 0.8056, 0.794, 0.806, 0.793, 0.8258, 0.7918, 0.8267, 0.797, 0.806, 0.793, 0.8062, 0.7919, 0.8242, 0.7872, 0.8258, 0.7918, 0.8062, 0.7919, 0.8061, 0.7908, 0.8222, 0.7832, 0.8242, 0.7872, 0.8061, 0.7908, 0.8059, 0.7897, 0.8198, 0.7798, 0.8222, 0.7832, 0.8059, 0.7897, 0.8055, 0.7888, 0.817, 0.7769, 0.8198, 0.7798, 0.8055, 0.7888, 0.8049, 0.7879, 0.8139, 0.7746, 0.817, 0.7769, 0.8049, 0.7879, 0.8041, 0.7872, 0.8106, 0.7727, 0.8139, 0.7746, 0.8041, 0.7872, 0.8033, 0.7866, 0.8071, 0.7714, 0.8106, 0.7727, 0.8033, 0.7866, 0.8024, 0.7862, 0.8035, 0.7707, 0.8071, 0.7714, 0.8024, 0.7862, 0.8014, 0.786, 0.7998, 0.7706, 0.8035, 0.7707, 0.8014, 0.786, 0.8004, 0.7859, 0.7977, 0.7169, 0.8085, 0.7169, 0.8035, 0.7707, 0.7998, 0.7706, 0.8085, 0.7169, 0.8193, 0.7183, 0.8071, 0.7714, 0.8035, 0.7707, 0.8193, 0.7183, 0.8299, 0.7212, 0.8106, 0.7727, 0.8071, 0.7714, 0.8299, 0.7212, 0.8401, 0.7254, 0.8139, 0.7746, 0.8106, 0.7727, 0.8401, 0.7254, 0.8497, 0.7309, 0.817, 0.7769, 0.8139, 0.7746, 0.8497, 0.7309, 0.8586, 0.7376, 0.8198, 0.7798, 0.817, 0.7769, 0.8586, 0.7376, 0.8667, 0.7454, 0.8222, 0.7832, 0.8198, 0.7798, 0.8667, 0.7454, 0.8738, 0.7542, 0.8242, 0.7872, 0.8222, 0.7832, 0.8738, 0.7542, 0.8795, 0.7639, 0.8258, 0.7918, 0.8242, 0.7872, 0.8795, 0.7639, 0.8846, 0.7741, 0.8267, 0.797, 0.8258, 0.7918, 0.8846, 0.7741, 0.8887, 0.7847, 0.8267, 0.8028, 0.8267, 0.797, 0.8887, 0.7847, 0.892, 0.7958, 0.8258, 0.8094, 0.8267, 0.8028, 0.892, 0.7958, 0.8943, 0.8072, 0.8235, 0.8168, 0.8258, 0.8094, 0.8943, 0.8072, 0.8959, 0.819, 0.8194, 0.8254, 0.8235, 0.8168, 0.8959, 0.819, 0.897, 0.831, 0.8124, 0.8354, 0.8194, 0.8254, 0.897, 0.831, 0.8977, 0.8434, 0.8006, 0.8476, 0.8124, 0.8354, 0.7123, 0.8451, 0.7126, 0.8332, 0.7894, 0.8355, 0.8006, 0.8476, 0.7126, 0.8332, 0.7131, 0.8219, 0.7828, 0.8254, 0.7894, 0.8355, 0.7131, 0.8219, 0.714, 0.811, 0.7787, 0.8173, 0.7828, 0.8254, 0.714, 0.811, 0.7154, 0.8004, 0.7764, 0.8102, 0.7787, 0.8173, 0.7154, 0.8004, 0.7175, 0.79, 0.7754, 0.8038, 0.7764, 0.8102, 0.7175, 0.79, 0.7204, 0.7799, 0.7752, 0.7982, 0.7754, 0.8038, 0.7204, 0.7799, 0.7242, 0.7701, 0.7758, 0.7932, 0.7752, 0.7982, 0.7242, 0.7701, 0.7289, 0.7607, 0.777, 0.7887, 0.7758, 0.7932, 0.7289, 0.7607, 0.7346, 0.7518, 0.7787, 0.7847, 0.777, 0.7887, 0.7346, 0.7518, 0.7417, 0.744, 0.7807, 0.7811, 0.7787, 0.7847, 0.7417, 0.744, 0.7493, 0.7368, 0.7833, 0.7781, 0.7807, 0.7811, 0.7493, 0.7368, 0.7577, 0.7304, 0.7862, 0.7755, 0.7833, 0.7781, 0.7577, 0.7304, 0.7669, 0.7252, 0.7893, 0.7735, 0.7862, 0.7755, 0.7669, 0.7252, 0.7767, 0.7211, 0.7927, 0.772, 0.7893, 0.7735, 0.7767, 0.7211, 0.7871, 0.7183, 0.7962, 0.771, 0.7927, 0.772, 0.7871, 0.7183, 0.7977, 0.7169, 0.7998, 0.7706, 0.7962, 0.771, 0.5153, 0.1268, 0.5484, 0.134, 0.554, 0.1891, 0.4922, 0.1931, 0.509, 0.3257, 0.5902, 0.2809, 0.6164, 0.3167, 0.5416, 0.3793, 0.555, 0.07126, 0.5484, 0.134, 0.5153, 0.1268, 0.4909, 0.2622, 0.5692, 0.2371, 0.5902, 0.2809, 0.509, 0.3257, 0.4922, 0.1931, 0.554, 0.1891, 0.5692, 0.2371, 0.4909, 0.2622, 0.5416, 0.3793, 0.6164, 0.3167, 0.646, 0.3454, 0.58, 0.4223, 0.554, 0.1891, 0.6047, 0.1645, 0.619, 0.1848, 0.6259, 0.2042, 0.5692, 0.2371, 0.6164, 0.3167, 0.6687, 0.2676, 0.6928, 0.29, 0.646, 0.3454, 0.5484, 0.134, 0.5777, 0.1259, 0.6047, 0.1645, 0.554, 0.1891, 0.7324, 0.3202, 0.7664, 0.3381, 0.7464, 0.3982, 0.6993, 0.3803, 0.5902, 0.2809, 0.6456, 0.2392, 0.6687, 0.2676, 0.6164, 0.3167, 0.555, 0.07126, 0.5777, 0.1259, 0.5484, 0.134, 0.5692, 0.2371, 0.6259, 0.2042, 0.6456, 0.2392, 0.5902, 0.2809, 0.555, 0.07126, 0.6001, 0.1112, 0.5777, 0.1259, 0.6259, 0.2042, 0.6507, 0.1842, 0.6705, 0.1718, 0.6882, 0.2007, 0.6456, 0.2392, 0.08907, 0.8847, 0.1196, 0.8855, 0.1144, 0.9189, 0.08662, 0.9034, 0.6687, 0.2676, 0.7114, 0.224, 0.7329, 0.2445, 0.6928, 0.29, 0.5777, 0.1259, 0.6001, 0.1112, 0.6459, 0.1388, 0.6286, 0.15, 0.6047, 0.1645, 0.6993, 0.3803, 0.7464, 0.3982, 0.7397, 0.4903, 0.6603, 0.4724, 0.6456, 0.2392, 0.6882, 0.2007, 0.7114, 0.224, 0.6687, 0.2676, 0.7114, 0.224, 0.7537, 0.1789, 0.7763, 0.2025, 0.7329, 0.2445, 0.6001, 0.1112, 0.6121, 0.09005, 0.66, 0.1105, 0.6459, 0.1388, 0.7397, 0.4903, 0.7464, 0.3982, 0.7664, 0.3381, 0.7915, 0.2976, 0.8241, 0.268, 0.8754, 0.2531, 0.9607, 0.2712, 0.6882, 0.2007, 0.7266, 0.1565, 0.7537, 0.1789, 0.7114, 0.224, 0.555, 0.07126, 0.6121, 0.09005, 0.6001, 0.1112, 0.6705, 0.1718, 0.6955, 0.1336, 0.7266, 0.1565, 0.6882, 0.2007, 0.6459, 0.1388, 0.66, 0.1105, 0.6955, 0.1336, 0.6705, 0.1718, 0.6632, 0.1567, 0.66, 0.1105, 0.674, 0.06505, 0.7237, 0.07865, 0.6955, 0.1336, 0.7537, 0.1789, 0.803, 0.1257, 0.8313, 0.1558, 0.7763, 0.2025, 0.6121, 0.09005, 0.6174, 0.06216, 0.674, 0.06505, 0.66, 0.1105, 0.9607, 0.1822, 0.9607, 0.2712, 0.8754, 0.2531, 0.8628, 0.2087, 0.7266, 0.1565, 0.7665, 0.09899, 0.803, 0.1257, 0.7537, 0.1789, 0.555, 0.07126, 0.6174, 0.06216, 0.6121, 0.09005, 0.6955, 0.1336, 0.7237, 0.07865, 0.7665, 0.09899, 0.7266, 0.1565, 0.7665, 0.09899, 0.8111, 0.01691, 0.8674, 0.05057, 0.803, 0.1257, 0.7656, 0.2752, 0.7915, 0.2976, 0.7664, 0.3381, 0.7324, 0.3202, 0.555, 0.07126, 0.609, 0.02973, 0.6174, 0.06216, 0.7237, 0.07865, 0.7451, 0.0002895, 0.8111, 0.01691, 0.7665, 0.09899, 0.8628, 0.2087, 0.8754, 0.2531, 0.8241, 0.268, 0.8062, 0.2401, 0.674, 0.06505, 0.675, 0.004082, 0.7451, 0.0002895, 0.7237, 0.07865, 0.803, 0.1257, 0.8674, 0.05057, 0.9128, 0.09181, 0.8313, 0.1558, 0.6174, 0.06216, 0.609, 0.02973, 0.675, 0.004082, 0.674, 0.06505, 0.8062, 0.2401, 0.8241, 0.268, 0.7915, 0.2976, 0.7656, 0.2752, 0.7329, 0.2445, 0.7485, 0.2593, 0.711, 0.3052, 0.6928, 0.29, 0.8478, 0.1807, 0.8628, 0.2087, 0.8062, 0.2401, 0.7916, 0.22, 0.7763, 0.2025, 0.7916, 0.22, 0.7485, 0.2593, 0.7329, 0.2445, 0.9403, 0.1305, 0.9607, 0.1822, 0.8628, 0.2087, 0.8478, 0.1807, 0.6705, 0.363, 0.6993, 0.3803, 0.6603, 0.4724, 0.615, 0.4493, 0.711, 0.3052, 0.7324, 0.3202, 0.6993, 0.3803, 0.6705, 0.363, 0.6928, 0.29, 0.711, 0.3052, 0.6705, 0.363, 0.646, 0.3454, 0.646, 0.3454, 0.6705, 0.363, 0.615, 0.4493, 0.58, 0.4223, 0.9128, 0.09181, 0.9403, 0.1305, 0.8478, 0.1807, 0.8313, 0.1558, 0.8313, 0.1558, 0.8478, 0.1807, 0.7916, 0.22, 0.7763, 0.2025, 0.7916, 0.22, 0.8062, 0.2401, 0.7656, 0.2752, 0.7485, 0.2593, 0.7485, 0.2593, 0.7656, 0.2752, 0.7324, 0.3202, 0.711, 0.3052, 0.835, 0.5283, 0.8243, 0.5395, 0.8145, 0.5352, 0.8163, 0.5194, 0.0705, 0.917, 0.08347, 0.9522, 0.0425, 0.9522, 0.05282, 0.9188, 0.0359, 0.9068, 0.008538, 0.9241, 0.0002895, 0.8918, 0.03001, 0.89, 0.7435, 0.6725, 0.755, 0.6094, 0.8276, 0.6231, 0.8162, 0.6862, 0.81, 0.5546, 0.8122, 0.5522, 0.8137, 0.5531, 0.814, 0.556, 0.8393, 0.5722, 0.8257, 0.5617, 0.8293, 0.5509, 0.8453, 0.5498, 0.7879, 0.5767, 0.8018, 0.5629, 0.8156, 0.5674, 0.8186, 0.5857, 0.7923, 0.5252, 0.8028, 0.5388, 0.7973, 0.5476, 0.7795, 0.5433, 0.8147, 0.5523, 0.8144, 0.5521, 0.8149, 0.5511, 0.8153, 0.5511, 0.8098, 0.5472, 0.8121, 0.5497, 0.8114, 0.5507, 0.8084, 0.5501, 0.8172, 0.5471, 0.8146, 0.5498, 0.8134, 0.5491, 0.8137, 0.5459, 0.8173, 0.5546, 0.8147, 0.5523, 0.8153, 0.5511, 0.8185, 0.5511, 0.814, 0.556, 0.8137, 0.5531, 0.8147, 0.5523, 0.8173, 0.5546, 0.8156, 0.5674, 0.814, 0.556, 0.8173, 0.5546, 0.8257, 0.5617, 0.8257, 0.5617, 0.8173, 0.5546, 0.8185, 0.5511, 0.8293, 0.5509, 0.8185, 0.5511, 0.8153, 0.5511, 0.8146, 0.5498, 0.8172, 0.5471, 0.8293, 0.5509, 0.8185, 0.5511, 0.8172, 0.5471, 0.8243, 0.5395, 0.8243, 0.5395, 0.8172, 0.5471, 0.8137, 0.5459, 0.8145, 0.5352, 0.8137, 0.5459, 0.8134, 0.5491, 0.8121, 0.5497, 0.8098, 0.5472, 0.8145, 0.5352, 0.8137, 0.5459, 0.8098, 0.5472, 0.8028, 0.5388, 0.8028, 0.5388, 0.8098, 0.5472, 0.8084, 0.5501, 0.7973, 0.5476, 0.8146, 0.5498, 0.8143, 0.5501, 0.8134, 0.5495, 0.8134, 0.5491, 0.8137, 0.5531, 0.8137, 0.5527, 0.8144, 0.5521, 0.8147, 0.5523, 0.8153, 0.5511, 0.8149, 0.5511, 0.8143, 0.5501, 0.8146, 0.5498, 0.8163, 0.5194, 0.8145, 0.5352, 0.8028, 0.5388, 0.7923, 0.5252, 0.8211, 0.4909, 0.8163, 0.5194, 0.7923, 0.5252, 0.774, 0.4975, 0.774, 0.4975, 0.7923, 0.5252, 0.7795, 0.5433, 0.7435, 0.5319, 0.7795, 0.5433, 0.7973, 0.5476, 0.8018, 0.5629, 0.7879, 0.5767, 0.7435, 0.5319, 0.7795, 0.5433, 0.7879, 0.5767, 0.755, 0.6094, 0.755, 0.6094, 0.7879, 0.5767, 0.8186, 0.5857, 0.8276, 0.6231, 0.8186, 0.5857, 0.8156, 0.5674, 0.8257, 0.5617, 0.8393, 0.5722, 0.8276, 0.6231, 0.8186, 0.5857, 0.8393, 0.5722, 0.8672, 0.5905, 0.8672, 0.5905, 0.8393, 0.5722, 0.8453, 0.5498, 0.8744, 0.5461, 0.8084, 0.5501, 0.8114, 0.5507, 0.8122, 0.5522, 0.81, 0.5546, 0.7973, 0.5476, 0.8084, 0.5501, 0.81, 0.5546, 0.8018, 0.5629, 0.8018, 0.5629, 0.81, 0.5546, 0.814, 0.556, 0.8156, 0.5674, 0.03001, 0.89, 0.0002895, 0.8918, 0.01373, 0.8519, 0.04518, 0.863, 0.04731, 0.892, 0.03001, 0.89, 0.04518, 0.863, 0.05581, 0.8819, 0.05581, 0.8819, 0.04518, 0.863, 0.08213, 0.8574, 0.06836, 0.882, 0.05282, 0.9188, 0.0425, 0.9522, 0.008538, 0.9241, 0.0359, 0.9068, 0.05401, 0.9065, 0.05282, 0.9188, 0.0359, 0.9068, 0.04858, 0.8987, 0.04858, 0.8987, 0.0359, 0.9068, 0.03001, 0.89, 0.04731, 0.892, 0.08662, 0.9034, 0.1144, 0.9189, 0.08347, 0.9522, 0.0705, 0.917, 0.07498, 0.8997, 0.08662, 0.9034, 0.0705, 0.917, 0.06535, 0.9036, 0.06535, 0.9036, 0.0705, 0.917, 0.05282, 0.9188, 0.05401, 0.9065, 0.8453, 0.5498, 0.8293, 0.5509, 0.8243, 0.5395, 0.835, 0.5283, 0.8744, 0.5461, 0.8453, 0.5498, 0.835, 0.5283, 0.8531, 0.5092, 0.8531, 0.5092, 0.835, 0.5283, 0.8163, 0.5194, 0.8211, 0.4909, 0.08213, 0.8574, 0.1167, 0.854, 0.1196, 0.8855, 0.08907, 0.8847, 0.06836, 0.882, 0.08213, 0.8574, 0.08907, 0.8847, 0.073, 0.8881, 0.073, 0.8881, 0.08907, 0.8847, 0.08662, 0.9034, 0.07498, 0.8997, 0.8006, 0.791, 0.8006, 0.791, 0.8006, 0.791, 0.8005, 0.791, 0.8007, 0.7911, 0.8007, 0.7911, 0.8006, 0.7911, 0.8007, 0.791, 0.8006, 0.7912, 0.8006, 0.7911, 0.8006, 0.7911, 0.8006, 0.7911, 0.8005, 0.7911, 0.8005, 0.7911, 0.8005, 0.7911, 0.8005, 0.7911, 0.8006, 0.791, 0.8006, 0.791, 0.8006, 0.791, 0.8006, 0.791, 0.8007, 0.7911, 0.8007, 0.7911, 0.8007, 0.7911, 0.8007, 0.7911, 0.8005, 0.7911, 0.8006, 0.7911, 0.8006, 0.7911, 0.8006, 0.7912, 0.8006, 0.791, 0.8006, 0.791, 0.8006, 0.791, 0.8006, 0.791, 0.8007, 0.7911, 0.8007, 0.7911, 0.8007, 0.7911, 0.8007, 0.7911, 0.8006, 0.7912, 0.8006, 0.7911, 0.8006, 0.7911, 0.8006, 0.7912, 0.8005, 0.7911, 0.8005, 0.7911, 0.8005, 0.7911, 0.8005, 0.7911, 0.8005, 0.7911, 0.8005, 0.7911, 0.8005, 0.7911, 0.8005, 0.7911, 0.8006, 0.791, 0.8006, 0.791, 0.8006, 0.791, 0.8006, 0.791, 0.8007, 0.7911, 0.8006, 0.7911, 0.8007, 0.7911, 0.8007, 0.7911, 0.8005, 0.7911, 0.8006, 0.7911, 0.8006, 0.7911, 0.8005, 0.7911, 0.8006, 0.791, 0.8006, 0.791, 0.8006, 0.791, 0.8006, 0.791, 0.8007, 0.7911, 0.8007, 0.7911, 0.8007, 0.7911, 0.8007, 0.7911, 0.8006, 0.7912, 0.8006, 0.7911, 0.8006, 0.7911, 0.8006, 0.7912, 0.8005, 0.791, 0.8005, 0.7911, 0.8005, 0.7911, 0.8005, 0.7911, 0.8007, 0.791, 0.8006, 0.791, 0.8006, 0.791, 0.8006, 0.791, 0.8007, 0.7911, 0.8006, 0.7911, 0.8006, 0.7911, 0.8007, 0.7911, 0.8005, 0.7911, 0.8005, 0.7911, 0.8006, 0.7911, 0.8005, 0.7911, 0.8006, 0.791, 0.8006, 0.791, 0.8006, 0.791, 0.8006, 0.791, 0.8007, 0.7911, 0.8007, 0.7911, 0.8007, 0.7911, 0.8007, 0.7911, 0.8006, 0.7912, 0.8006, 0.7911, 0.8006, 0.7911, 0.8006, 0.7912, 0.8005, 0.791, 0.8006, 0.791, 0.8005, 0.7911, 0.8005, 0.791, 0.8007, 0.791, 0.8006, 0.7911, 0.8006, 0.791, 0.8007, 0.791, 0.8006, 0.7911, 0.8006, 0.7911, 0.8006, 0.7911, 0.8007, 0.7911, 0.8005, 0.7911, 0.8005, 0.7911, 0.8005, 0.7911, 0.8005, 0.7911, 0.8006, 0.791, 0.8006, 0.791, 0.8006, 0.791, 0.8006, 0.791, 0.8007, 0.7911, 0.8007, 0.7911, 0.8007, 0.7911, 0.8007, 0.7911, 0.8006, 0.7912, 0.8006, 0.7911, 0.8006, 0.7911, 0.8006, 0.7912, 0.5587, 0.5013, 0.5724, 0.5372, 0.5545, 0.5796, 0.5186, 0.5541, 0.7429, 0.6686, 0.6562, 0.6284, 0.6803, 0.5875, 0.7429, 0.5305, 0.6436, 0.4909, 0.6384, 0.5426, 0.5724, 0.5372, 0.5587, 0.5013, 0.5186, 0.5541, 0.5545, 0.5796, 0.5559, 0.6227, 0.4909, 0.6238, 0.8122, 0.5522, 0.8125, 0.5519, 0.8137, 0.5527, 0.8137, 0.5531, 0.8121, 0.5497, 0.8124, 0.55, 0.8117, 0.5507, 0.8114, 0.5507, 0.8114, 0.5507, 0.8117, 0.5507, 0.8125, 0.5519, 0.8122, 0.5522, 0.8134, 0.5491, 0.8134, 0.5495, 0.8124, 0.55, 0.8121, 0.5497, 0.5545, 0.5796, 0.5758, 0.581, 0.575, 0.6064, 0.5559, 0.6227, 0.5815, 0.6431, 0.5875, 0.6284, 0.6173, 0.6328, 0.623, 0.654, 0.5559, 0.6227, 0.575, 0.6064, 0.5875, 0.6284, 0.5815, 0.6431, 0.623, 0.654, 0.6173, 0.6328, 0.6431, 0.6146, 0.6562, 0.6284, 0.7429, 0.5305, 0.6803, 0.5875, 0.6384, 0.5426, 0.6436, 0.4909, 0.6377, 0.7163, 0.623, 0.654, 0.6562, 0.6284, 0.7429, 0.6686, 0.4909, 0.6238, 0.5559, 0.6227, 0.5815, 0.6431, 0.5325, 0.7044, 0.5325, 0.7044, 0.5815, 0.6431, 0.623, 0.654, 0.6377, 0.7163, 0.6384, 0.5426, 0.6218, 0.5658, 0.5848, 0.5624, 0.5724, 0.5372, 0.6562, 0.6284, 0.6431, 0.6146, 0.6513, 0.5863, 0.6803, 0.5875, 0.5724, 0.5372, 0.5848, 0.5624, 0.5758, 0.581, 0.5545, 0.5796, 0.6803, 0.5875, 0.6513, 0.5863, 0.6218, 0.5658, 0.6384, 0.5426, 0.6431, 0.6146, 0.6415, 0.6023, 0.6373, 0.5895, 0.6513, 0.5863, 0.6513, 0.5863, 0.6373, 0.5895, 0.6298, 0.5799, 0.6218, 0.5658, 0.6218, 0.5658, 0.6298, 0.5799, 0.6053, 0.5678, 0.5848, 0.5624, 0.5848, 0.5624, 0.6053, 0.5678, 0.5811, 0.5734, 0.5758, 0.581, 0.6037, 0.6093, 0.5995, 0.6105, 0.5985, 0.6102, 0.6004, 0.6091, 0.5959, 0.611, 0.5971, 0.6106, 0.5976, 0.611, 0.5963, 0.6121, 0.5915, 0.606, 0.5965, 0.61, 0.5971, 0.6106, 0.5959, 0.611, 0.6191, 0.5979, 0.6155, 0.5997, 0.6127, 0.5963, 0.6147, 0.5931, 0.6097, 0.6011, 0.6155, 0.5997, 0.6156, 0.6043, 0.6112, 0.6059, 0.6081, 0.596, 0.6127, 0.5963, 0.6155, 0.5997, 0.6097, 0.6011, 0.6034, 0.5979, 0.6081, 0.596, 0.6097, 0.6011, 0.6042, 0.6028, 0.6042, 0.6028, 0.6097, 0.6011, 0.6112, 0.6059, 0.6054, 0.6059, 0.6004, 0.6091, 0.5985, 0.6102, 0.5983, 0.6098, 0.5998, 0.6077, 0.6147, 0.5931, 0.6127, 0.5963, 0.6081, 0.596, 0.6075, 0.5916, 0.6194, 0.6055, 0.6156, 0.6043, 0.6155, 0.5997, 0.6191, 0.5979, 0.6075, 0.5916, 0.6081, 0.596, 0.6034, 0.5979, 0.6007, 0.5946, 0.5983, 0.6105, 0.5985, 0.6102, 0.5995, 0.6105, 0.5993, 0.6113, 0.5979, 0.61, 0.5983, 0.6098, 0.5985, 0.6102, 0.5983, 0.6105, 0.5993, 0.6113, 0.5995, 0.6105, 0.6019, 0.6104, 0.6018, 0.6122, 0.5975, 0.6093, 0.598, 0.6091, 0.5983, 0.6098, 0.5979, 0.61, 0.6084, 0.6083, 0.6019, 0.6104, 0.5995, 0.6105, 0.6037, 0.6093, 0.5963, 0.6121, 0.5976, 0.611, 0.5979, 0.6125, 0.5964, 0.615, 0.6099, 0.6115, 0.6018, 0.6122, 0.6019, 0.6104, 0.6084, 0.6083, 0.5998, 0.6077, 0.5983, 0.6098, 0.598, 0.6091, 0.5986, 0.6053, 0.5967, 0.6048, 0.5975, 0.6093, 0.5965, 0.61, 0.5915, 0.606, 0.5811, 0.5734, 0.5917, 0.6103, 0.5758, 0.581, 0.5758, 0.581, 0.5917, 0.6103, 0.575, 0.6064, 0.5917, 0.6103, 0.5902, 0.6143, 0.575, 0.6064, 0.575, 0.6064, 0.5902, 0.6143, 0.5875, 0.6284, 0.5932, 0.6211, 0.5964, 0.615, 0.5986, 0.6159, 0.5902, 0.6143, 0.5932, 0.6211, 0.5875, 0.6284, 0.5875, 0.6284, 0.5932, 0.6211, 0.6173, 0.6328, 0.5932, 0.6211, 0.5986, 0.6159, 0.6173, 0.6328, 0.6431, 0.6146, 0.6173, 0.6328, 0.6415, 0.6023, 0.6415, 0.6023, 0.6173, 0.6328, 0.5986, 0.6159, 0.6147, 0.6279, 0.6007, 0.5946, 0.5967, 0.6048, 0.5915, 0.606, 0.5811, 0.5734, 0.6042, 0.6028, 0.5998, 0.6077, 0.5986, 0.6053, 0.6034, 0.5979, 0.6194, 0.6055, 0.6099, 0.6115, 0.6084, 0.6083, 0.6156, 0.6043, 0.5902, 0.6143, 0.5963, 0.6121, 0.5964, 0.615, 0.5932, 0.6211, 0.6156, 0.6043, 0.6084, 0.6083, 0.6037, 0.6093, 0.6112, 0.6059, 0.6054, 0.6059, 0.6004, 0.6091, 0.5998, 0.6077, 0.6042, 0.6028, 0.5811, 0.5734, 0.5915, 0.606, 0.5959, 0.611, 0.5917, 0.6103, 0.5917, 0.6103, 0.5959, 0.611, 0.5963, 0.6121, 0.5902, 0.6143, 0.6112, 0.6059, 0.6037, 0.6093, 0.6004, 0.6091, 0.6054, 0.6059, 0.5979, 0.6125, 0.5986, 0.6159, 0.5964, 0.615, 0.6415, 0.6023, 0.6147, 0.6279, 0.6099, 0.6115, 0.6194, 0.6055, 0.6034, 0.5979, 0.5986, 0.6053, 0.5967, 0.6048, 0.6007, 0.5946, 0.5986, 0.6053, 0.598, 0.6091, 0.5975, 0.6093, 0.5967, 0.6048, 0.6147, 0.6279, 0.5986, 0.6159, 0.6018, 0.6122, 0.6099, 0.6115, 0.5965, 0.61, 0.5975, 0.6093, 0.5979, 0.61, 0.5971, 0.6106, 0.5979, 0.6125, 0.5993, 0.6113, 0.6018, 0.6122, 0.5986, 0.6159, 0.5971, 0.6106, 0.5979, 0.61, 0.5983, 0.6105, 0.5976, 0.611, 0.5976, 0.611, 0.5983, 0.6105, 0.5993, 0.6113, 0.5979, 0.6125, 0.6053, 0.5678, 0.6075, 0.5916, 0.6007, 0.5946, 0.5811, 0.5734, 0.6415, 0.6023, 0.6194, 0.6055, 0.6191, 0.5979, 0.6373, 0.5895, 0.6298, 0.5799, 0.6147, 0.5931, 0.6075, 0.5916, 0.6053, 0.5678, 0.6373, 0.5895, 0.6191, 0.5979, 0.6147, 0.5931, 0.6298, 0.5799])
me_icosphere.materials.append(mat_material_001)
me_icosphere.use_remesh_preserve_volume = False
me_icosphere.use_remesh_preserve_attributes = False
me_icosphere.use_mirror_vertex_groups = False
me_icosphere.update()
arm_armature_004 = bpy.data.armatures.new('Armature.004')  # bones are not reproduced

# ---- objects
ob_armature_004 = bpy.data.objects.new('Armature.004', arm_armature_004)
ob_icosphere = bpy.data.objects.new('Icosphere', me_icosphere)
ob_lamp = bpy.data.objects.new('Lamp', light_lamp)
ob_camera = bpy.data.objects.new('Camera', cam_camera)

# ---- transforms, parenting, visibility, modifiers, constraints
ob_armature_004.location = (0.0, 0.0, 1.047)
ob_armature_004.lineart.crease_threshold = 0.0
ob_icosphere.parent = ob_armature_004
ob_icosphere.matrix_parent_inverse = Matrix(((1.0, 0.0, 0.0, -0.0), (0.0, 1.0, 0.0, -0.0), (0.0, 0.0, 1.0, -1.047), (0.0, 0.0, 0.0, 1.0)))
ob_icosphere.location = (-1.192e-07, -9.313e-10, 0.82)
ob_icosphere.lineart.crease_threshold = 0.0
_vg = ob_icosphere.vertex_groups.new(name='Body')
for _i, _w in zip([146, 147, 148, 149, 150, 151, 152, 153, 154, 155, 156, 157, 158, 159, 160, 162, 163, 164, 165, 166, 167, 168, 169, 170, 171, 172, 173, 174, 175, 176, 177, 178, 179, 180, 181, 182, 183, 184, 185, 186, 187, 188, 189, 190, 203, 204, 206, 211, 213, 214, 240, 241, 494, 495, 496, 497, 498, 499, 500, 501, 502, 503, 504, 505, 506, 507, 508, 509, 510, 511, 512, 513, 514, 515, 516, 517, 518, 519, 520, 521, 522, 524, 525, 526, 527, 528, 529, 530, 531, 532, 533, 534, 535, 536, 537, 538, 539, 540, 541, 542, 543, 544, 545, 546, 547, 548, 549, 550, 551, 552, 553, 554, 555, 556, 557, 570, 571, 573, 578, 580, 581, 607, 608, 610], [1.0, 1.0, 1.0, 1.0, 1.0, 1.0, 1.0, 1.0, 1.0, 1.0, 1.0, 1.0, 1.0, 1.0, 1.0, 1.0, 1.0, 1.0, 1.0, 1.0, 1.0, 1.0, 1.0, 1.0, 1.0, 1.0, 1.0, 1.0, 1.0, 1.0, 1.0, 1.0, 1.0, 1.0, 1.0, 1.0, 1.0, 1.0, 1.0, 1.0, 1.0, 1.0, 1.0, 1.0, 1.0, 1.0, 1.0, 0.06186, 0.08917, 0.01428, 0.04713, 0.06844, 1.0, 1.0, 1.0, 1.0, 1.0, 1.0, 1.0, 1.0, 1.0, 1.0, 1.0, 1.0, 1.0, 1.0, 1.0, 1.0, 1.0, 1.0, 1.0, 1.0, 1.0, 1.0, 1.0, 1.0, 1.0, 1.0, 1.0, 1.0, 1.0, 1.0, 1.0, 1.0, 1.0, 1.0, 1.0, 1.0, 1.0, 1.0, 1.0, 1.0, 1.0, 1.0, 1.0, 1.0, 1.0, 1.0, 1.0, 1.0, 1.0, 1.0, 1.0, 1.0, 1.0, 1.0, 1.0, 1.0, 1.0, 1.0, 1.0, 1.0, 1.0, 1.0, 1.0, 1.0, 1.0, 1.0, 1.0, 1.0, 1.0, 1.0, 1.0, 1.0]): _vg.add([_i], _w, 'REPLACE')
_vg = ob_icosphere.vertex_groups.new(name='Bone.001')
for _i, _w in zip([19, 21, 23, 25, 27, 29, 31, 33, 35, 37, 39, 41, 43, 45, 47, 49, 51, 53, 55, 57, 59, 61, 63, 65, 67, 69, 71, 73, 75, 77, 79, 81, 82, 83, 84, 85, 86, 87, 88, 89, 90, 91, 92, 93, 94, 95, 96, 97, 98, 99, 100, 101, 102, 103, 104, 105, 106, 107, 108, 109, 110, 111, 112, 113, 114, 115, 116, 117, 118, 119, 120, 121, 122, 123, 124, 125, 126, 127, 128, 129, 130, 131, 132, 133, 134, 135, 136, 137, 138, 139, 140, 141, 142, 143, 144, 145, 161, 244, 245, 246, 247, 248, 249, 250, 251, 252, 253, 254, 255, 256, 257, 258, 259, 260, 261, 262, 263, 264, 265, 266, 267, 268, 269, 270, 271, 272, 273, 274, 275], [1.0, 1.0, 1.0, 1.0, 1.0, 1.0, 1.0, 1.0, 1.0, 1.0, 1.0, 1.0, 1.0, 1.0, 1.0, 1.0, 1.0, 1.0, 1.0, 1.0, 1.0, 1.0, 1.0, 1.0, 1.0, 1.0, 1.0, 1.0, 1.0, 1.0, 1.0, 1.0, 1.0, 1.0, 1.0, 1.0, 1.0, 1.0, 1.0, 1.0, 1.0, 1.0, 1.0, 1.0, 1.0, 1.0, 1.0, 1.0, 1.0, 1.0, 1.0, 1.0, 1.0, 1.0, 1.0, 1.0, 1.0, 1.0, 1.0, 1.0, 1.0, 1.0, 1.0, 1.0, 0.1135, 0.1116, 0.1096, 0.1075, 0.1053, 0.1032, 0.1013, 0.09954, 0.0981, 0.09704, 0.09641, 0.09623, 0.09652, 0.09727, 0.09843, 0.09994, 0.1017, 0.1038, 0.1059, 0.108, 0.1101, 0.1121, 0.1139, 0.1154, 0.1166, 0.1175, 0.118, 0.1182, 0.1179, 0.1173, 0.1164, 0.1151, 1.0, 1.0, 1.0, 1.0, 1.0, 1.0, 1.0, 1.0, 1.0, 1.0, 1.0, 1.0, 1.0, 1.0, 1.0, 1.0, 1.0, 1.0, 1.0, 1.0, 1.0, 1.0, 1.0, 1.0, 1.0, 1.0, 1.0, 1.0, 1.0, 1.0, 1.0, 1.0, 1.0]): _vg.add([_i], _w, 'REPLACE')
_vg = ob_icosphere.vertex_groups.new(name='Bone.002')
for _i, _w in zip([0, 1, 2, 3, 4, 5, 6, 7, 8, 9, 10, 11, 12, 13, 14, 15, 16, 17, 18, 20, 22, 24, 26, 28, 30, 32, 34, 36, 38, 40, 42, 44, 46, 48, 50, 52, 54, 56, 58, 60, 62, 64, 66, 68, 70, 72, 74, 76, 78, 80, 82, 83, 84, 85, 86, 87, 88, 89, 90, 91, 92, 93, 94, 95, 96, 97, 98, 99, 100, 101, 102, 103, 104, 105, 106, 107, 108, 109, 110, 111, 112, 113, 114, 115, 116, 117, 118, 119, 120, 121, 122, 123, 124, 125, 126, 127, 128, 129, 130, 131, 132, 133, 134, 135, 136, 137, 138, 139, 140, 141, 142, 143, 144, 145], [1.0, 1.0, 1.0, 1.0, 1.0, 1.0, 1.0, 1.0, 1.0, 1.0, 1.0, 1.0, 1.0, 1.0, 1.0, 1.0, 1.0, 1.0, 0.9767, 0.9772, 0.9778, 0.9785, 0.9792, 0.9799, 0.9806, 0.9812, 0.9818, 0.9822, 0.9826, 0.9828, 0.9829, 0.9828, 0.9826, 0.9823, 0.9818, 0.9812, 0.9806, 0.9799, 0.9792, 0.9785, 0.9778, 0.9772, 0.9767, 0.9763, 0.9759, 0.9757, 0.9757, 0.9757, 0.9759, 0.9762, 0.06321, 0.06237, 0.0614, 0.06036, 0.05927, 0.05817, 0.05712, 0.05615, 0.0553, 0.05462, 0.05413, 0.05386, 0.05382, 0.05401, 0.05443, 0.05505, 0.05584, 0.05678, 0.05781, 0.05889, 0.05999, 0.06106, 0.06205, 0.06294, 0.0637, 0.06429, 0.06471, 0.06494, 0.06498, 0.06481, 0.06446, 0.06392, 0.8865, 0.8884, 0.8904, 0.8925, 0.8947, 0.8968, 0.8987, 0.9005, 0.9019, 0.903, 0.9036, 0.9038, 0.9035, 0.9027, 0.9016, 0.9001, 0.8983, 0.8962, 0.8941, 0.892, 0.8899, 0.8879, 0.8861, 0.8846, 0.8834, 0.8825, 0.882, 0.8818, 0.8821, 0.8827, 0.8836, 0.8849]): _vg.add([_i], _w, 'REPLACE')
_vg = ob_icosphere.vertex_groups.new(name='Bone.003')
for _i, _w in zip([191, 192, 193, 194, 195, 196, 197, 198, 199, 200, 201, 202, 205, 207, 208, 209, 210, 211, 212, 213, 214, 215, 216, 217, 218, 219, 220, 221, 222, 223, 224, 225, 226, 227, 228, 229, 230, 231, 232, 233, 234, 235, 236, 237, 238, 239, 240, 241, 242, 243, 276, 277, 278, 279, 280, 281, 282, 283, 284, 285, 286, 287, 288, 289, 290, 291, 292, 293, 294, 296, 297, 298], [0.9848, 0.9714, 0.9947, 0.9819, 0.959, 0.9595, 0.9716, 0.9697, 0.217, 0.207, 0.2021, 0.1873, 0.9735, 0.9794, 0.9911, 0.9967, 0.9757, 0.9336, 0.9876, 0.9045, 0.9607, 0.9582, 0.973, 0.9772, 0.9653, 0.9795, 0.9867, 0.9914, 0.9834, 0.1934, 0.164, 0.1606, 0.1693, 0.8411, 0.8153, 0.8235, 0.8461, 0.8528, 0.8419, 0.8201, 0.08421, 0.981, 0.9936, 0.9904, 0.8604, 0.9945, 0.9451, 0.9267, 0.9825, 0.9738, 0.1452, 0.1474, 0.1179, 0.1315, 0.1121, 0.1479, 0.1298, 0.1377, 0.01583, 0.0878, 0.07992, 0.08095, 0.06739, 0.07963, 0.08401, 0.07821, 0.0116, 0.02201, 0.01565, 0.01612, 0.009742, 0.02147]): _vg.add([_i], _w, 'REPLACE')
_vg = ob_icosphere.vertex_groups.new(name='Bone.004')
for _i, _w in zip([195, 196, 197, 198, 199, 200, 201, 202, 215, 216, 218, 223, 224, 225, 226, 227, 228, 229, 230, 231, 232, 233, 234, 238, 276, 277, 278, 279, 280, 281, 282, 283, 284, 285, 286, 287, 288, 289, 290, 291, 292, 293, 294, 295, 296, 297, 298, 299, 300, 301, 302, 303, 304, 305, 306, 308, 309, 310, 311, 312, 313, 314, 315, 316, 322, 324, 329, 331, 332, 333, 334, 335, 336, 337, 338, 339, 340, 342, 346, 347], [0.02392, 0.02288, 0.004334, 0.006555, 0.7184, 0.7522, 0.7727, 0.7939, 0.02508, 0.001488, 0.01335, 0.7556, 0.8202, 0.8063, 0.8079, 0.1537, 0.1706, 0.1673, 0.15, 0.1438, 0.1526, 0.1681, 0.6898, 0.1335, 0.7762, 0.7859, 0.857, 0.8365, 0.8309, 0.7481, 0.8331, 0.8217, 0.6524, 0.7524, 0.858, 0.8523, 0.7346, 0.6345, 0.8258, 0.8239, 0.7443, 0.8801, 0.8649, 0.6536, 0.5457, 0.8386, 0.8462, 0.1931, 0.7766, 0.8572, 0.8286, 0.2139, 0.163, 0.8389, 0.8686, 0.4649, 0.5023, 0.5015, 0.06971, 0.1621, 0.3365, 0.09183, 0.4426, 0.4504, 0.1139, 0.05015, 0.186, 0.07686, 0.1738, 0.07717, 0.4526, 0.001519, 0.5215, 0.5506, 0.5431, 0.2094, 0.4867, 0.02353, 0.0392, 0.1405]): _vg.add([_i], _w, 'REPLACE')
_vg = ob_icosphere.vertex_groups.new(name='Bone.005')
for _i, _w in zip([199, 200, 223, 225, 234, 276, 277, 278, 279, 280, 281, 282, 283, 284, 285, 286, 287, 288, 289, 290, 291, 292, 293, 294, 295, 296, 297, 298, 299, 300, 301, 302, 303, 304, 305, 306, 307, 308, 309, 310, 311, 312, 313, 314, 315, 316, 318, 319, 320, 321, 322, 323, 324, 325, 326, 327, 328, 329, 330, 331, 332, 333, 334, 335, 336, 337, 338, 339, 340, 341, 342, 345, 346, 347], [0.0531, 0.02219, 0.03205, 0.005034, 0.1754, 0.06237, 0.05908, 0.001941, 0.01863, 0.04425, 0.08556, 0.03033, 0.02651, 0.2236, 0.1382, 0.06556, 0.0719, 0.1622, 0.2376, 0.09935, 0.09301, 0.2028, 0.09283, 0.1112, 0.2636, 0.354, 0.1592, 0.1177, 0.4238, 0.2606, 0.1391, 0.1614, 0.6796, 0.6189, 0.1548, 0.1413, 0.09736, 0.6631, 0.5235, 0.5053, 0.8937, 0.8259, 0.6619, 0.7883, 0.5554, 0.5497, 0.02077, 0.155, 0.1514, 0.03589, 0.6424, 0.2731, 0.5157, 0.1201, 0.348, 0.2669, 0.4924, 0.5924, 0.1692, 0.5942, 0.7206, 0.3739, 0.4347, 0.8079, 0.5159, 0.4608, 0.4588, 0.785, 0.5118, 0.1498, 0.7305, 0.1075, 0.8318, 0.8037]): _vg.add([_i], _w, 'REPLACE')
_vg = ob_icosphere.vertex_groups.new(name='Bone.006')
for _i, _w in zip([234, 284, 288, 289, 295, 296, 299, 303, 304, 307, 311, 314, 317, 318, 319, 320, 321, 322, 323, 324, 325, 326, 327, 328, 329, 330, 331, 332, 333, 334, 335, 341, 342, 343, 344, 345, 346, 347], [0.05056, 0.09104, 0.02153, 0.04639, 0.06212, 0.06719, 0.3755, 0.09462, 0.2102, 0.9335, 0.0226, 0.1196, 1.0, 0.9685, 0.8239, 0.8281, 0.9616, 0.2382, 0.7392, 0.4336, 0.8775, 0.6608, 0.7395, 0.5039, 0.2165, 0.8172, 0.3284, 0.1045, 0.5449, 0.1002, 0.1659, 0.8474, 0.2317, 0.9886, 0.9812, 0.8864, 0.1226, 0.05354]): _vg.add([_i], _w, 'REPLACE')
_vg = ob_icosphere.vertex_groups.new(name='Bone.007')
for _i, _w in zip([558, 559, 560, 561, 562, 563, 564, 565, 566, 567, 568, 569, 572, 574, 575, 576, 577, 579, 582, 583, 584, 585, 586, 587, 588, 589, 590, 591, 592, 593, 594, 595, 596, 597, 598, 599, 600, 601, 602, 603, 604, 605, 606, 609, 643, 644, 645, 646, 647, 648, 649, 650, 651, 652, 653, 654, 655, 656, 657, 658, 659, 660, 661, 663, 664, 665], [0.9839, 0.9723, 0.9943, 0.982, 0.9589, 0.9595, 0.9715, 0.9697, 0.217, 0.207, 0.2021, 0.1873, 0.9794, 0.9782, 0.9893, 0.9967, 0.9774, 0.9863, 0.9582, 0.9729, 0.9772, 0.9653, 0.9798, 0.9867, 0.9912, 0.9831, 0.1934, 0.164, 0.1606, 0.1693, 0.8411, 0.8153, 0.8235, 0.8461, 0.8528, 0.8419, 0.8201, 0.08421, 0.9808, 0.9936, 0.9901, 0.8604, 0.9951, 0.9829, 0.1452, 0.1474, 0.1179, 0.1315, 0.1121, 0.1479, 0.1298, 0.1377, 0.01583, 0.0878, 0.07992, 0.08095, 0.06739, 0.07963, 0.08401, 0.07821, 0.0116, 0.02201, 0.01565, 0.01612, 0.009743, 0.02147]): _vg.add([_i], _w, 'REPLACE')
_vg = ob_icosphere.vertex_groups.new(name='Bone.008')
for _i, _w in zip([562, 563, 564, 565, 566, 567, 568, 569, 582, 583, 585, 590, 591, 592, 593, 594, 595, 596, 597, 598, 599, 600, 601, 605, 643, 644, 645, 646, 647, 648, 649, 650, 651, 652, 653, 654, 655, 656, 657, 658, 659, 660, 661, 662, 663, 664, 665, 666, 667, 668, 669, 670, 671, 672, 673, 675, 676, 677, 678, 679, 680, 681, 682, 683, 689, 691, 696, 698, 699, 700, 701, 702, 703, 704, 705, 706, 707, 709, 713, 714], [0.02392, 0.02288, 0.004334, 0.006555, 0.7184, 0.7522, 0.7727, 0.7939, 0.02508, 0.001488, 0.01335, 0.7556, 0.8202, 0.8063, 0.8079, 0.1537, 0.1706, 0.1673, 0.15, 0.1438, 0.1526, 0.1681, 0.6898, 0.1335, 0.7762, 0.7859, 0.857, 0.8365, 0.8309, 0.7481, 0.8331, 0.8217, 0.6524, 0.7524, 0.858, 0.8523, 0.7346, 0.6345, 0.8258, 0.8239, 0.7443, 0.8801, 0.8649, 0.6536, 0.5457, 0.8386, 0.8462, 0.1931, 0.7766, 0.8572, 0.8286, 0.2139, 0.163, 0.8389, 0.8686, 0.4649, 0.5023, 0.5015, 0.06971, 0.1621, 0.3365, 0.09183, 0.4426, 0.4504, 0.1139, 0.05015, 0.186, 0.07686, 0.1738, 0.07717, 0.4526, 0.001519, 0.5215, 0.5506, 0.5431, 0.2094, 0.4867, 0.02353, 0.0392, 0.1405]): _vg.add([_i], _w, 'REPLACE')
_vg = ob_icosphere.vertex_groups.new(name='Bone.009')
for _i, _w in zip([566, 567, 590, 592, 601, 643, 644, 645, 646, 647, 648, 649, 650, 651, 652, 653, 654, 655, 656, 657, 658, 659, 660, 661, 662, 663, 664, 665, 666, 667, 668, 669, 670, 671, 672, 673, 674, 675, 676, 677, 678, 679, 680, 681, 682, 683, 685, 686, 687, 688, 689, 690, 691, 692, 693, 694, 695, 696, 697, 698, 699, 700, 701, 702, 703, 704, 705, 706, 707, 708, 709, 712, 713, 714], [0.0531, 0.02219, 0.03205, 0.005034, 0.1754, 0.06237, 0.05908, 0.001941, 0.01863, 0.04425, 0.08556, 0.03033, 0.02651, 0.2236, 0.1382, 0.06556, 0.0719, 0.1622, 0.2376, 0.09935, 0.09301, 0.2028, 0.09283, 0.1112, 0.2636, 0.354, 0.1592, 0.1177, 0.4238, 0.2606, 0.1391, 0.1614, 0.6796, 0.6189, 0.1548, 0.1413, 0.09736, 0.6631, 0.5235, 0.5053, 0.8937, 0.8259, 0.6619, 0.7883, 0.5554, 0.5497, 0.02077, 0.155, 0.1514, 0.03589, 0.6424, 0.2731, 0.5157, 0.1201, 0.348, 0.2669, 0.4924, 0.5924, 0.1692, 0.5942, 0.7206, 0.3739, 0.4347, 0.8079, 0.5159, 0.4608, 0.4588, 0.785, 0.5118, 0.1498, 0.7305, 0.1075, 0.8318, 0.8037]): _vg.add([_i], _w, 'REPLACE')
_vg = ob_icosphere.vertex_groups.new(name='Bone.010')
for _i, _w in zip([601, 651, 655, 656, 662, 663, 666, 670, 671, 674, 678, 681, 684, 685, 686, 687, 688, 689, 690, 691, 692, 693, 694, 695, 696, 697, 698, 699, 700, 701, 702, 708, 709, 710, 711, 712, 713, 714], [0.05056, 0.09104, 0.02153, 0.04639, 0.06212, 0.06719, 0.3755, 0.09462, 0.2102, 0.9335, 0.0226, 0.1196, 1.0, 0.9685, 0.8239, 0.8281, 0.9616, 0.2382, 0.7392, 0.4336, 0.8775, 0.6608, 0.7395, 0.5039, 0.2165, 0.8172, 0.3284, 0.1045, 0.5449, 0.1002, 0.1659, 0.8474, 0.2317, 0.9886, 0.9812, 0.8864, 0.1226, 0.05354]): _vg.add([_i], _w, 'REPLACE')
_vg = ob_icosphere.vertex_groups.new(name='Bone.011')
for _i, _w in zip([367, 369, 371, 373, 375, 377, 379, 381, 383, 385, 387, 389, 391, 393, 395, 397, 399, 401, 403, 405, 407, 409, 411, 413, 415, 417, 419, 421, 423, 425, 427, 429, 430, 431, 432, 433, 434, 435, 436, 437, 438, 439, 440, 441, 442, 443, 444, 445, 446, 447, 448, 449, 450, 451, 452, 453, 454, 455, 456, 457, 458, 459, 460, 461, 462, 463, 464, 465, 466, 467, 468, 469, 470, 471, 472, 473, 474, 475, 476, 477, 478, 479, 480, 481, 482, 483, 484, 485, 486, 487, 488, 489, 490, 491, 492, 493, 523, 611, 612, 613, 614, 615, 616, 617, 618, 619, 620, 621, 622, 623, 624, 625, 626, 627, 628, 629, 630, 631, 632, 633, 634, 635, 636, 637, 638, 639, 640, 641, 642], [0.9982, 0.9982, 0.9982, 0.9983, 0.9983, 0.9984, 0.9984, 0.9984, 0.9985, 0.9985, 0.9985, 0.9985, 0.9985, 0.9985, 0.9985, 0.9984, 0.9984, 0.9984, 0.9983, 0.9983, 0.9982, 0.9982, 0.9982, 0.9981, 0.9981, 0.9981, 0.9981, 0.9981, 0.9981, 0.9981, 0.9981, 0.9981, 0.9368, 0.9376, 0.9386, 0.9397, 0.9408, 0.9418, 0.9429, 0.9439, 0.9447, 0.9454, 0.9459, 0.9462, 0.9462, 0.946, 0.9456, 0.945, 0.9442, 0.9432, 0.9422, 0.9411, 0.94, 0.9389, 0.9379, 0.937, 0.9363, 0.9357, 0.9353, 0.935, 0.935, 0.9352, 0.9355, 0.9361, 0.1135, 0.1116, 0.1096, 0.1075, 0.1054, 0.1032, 0.1013, 0.09954, 0.09811, 0.09705, 0.09641, 0.09623, 0.09653, 0.09727, 0.09843, 0.09994, 0.1017, 0.1038, 0.1059, 0.108, 0.1101, 0.1121, 0.1139, 0.1154, 0.1166, 0.1175, 0.118, 0.1182, 0.1179, 0.1173, 0.1164, 0.1151, 0.9993, 0.9983, 0.9984, 0.9984, 0.9984, 0.9985, 0.9985, 0.9986, 0.9986, 0.9986, 0.9986, 0.9986, 0.9987, 0.9986, 0.9986, 0.9986, 0.9986, 0.9986, 0.9985, 0.9985, 0.9985, 0.9984, 0.9984, 0.9983, 0.9983, 0.9983, 0.9983, 0.9983, 0.9982, 0.9983, 0.9983, 0.9983, 0.9983]): _vg.add([_i], _w, 'REPLACE')
_vg = ob_icosphere.vertex_groups.new(name='Bone.012')
for _i, _w in zip([348, 349, 350, 351, 352, 353, 354, 355, 356, 357, 358, 359, 360, 361, 362, 363, 364, 365, 366, 368, 370, 372, 374, 376, 378, 380, 382, 384, 386, 388, 390, 392, 394, 396, 398, 400, 402, 404, 406, 408, 410, 412, 414, 416, 418, 420, 422, 424, 426, 428, 430, 431, 432, 433, 434, 435, 436, 437, 438, 439, 440, 441, 442, 443, 444, 445, 446, 447, 448, 449, 450, 451, 452, 453, 454, 455, 456, 457, 458, 459, 460, 461, 462, 463, 464, 465, 466, 467, 468, 469, 470, 471, 472, 473, 474, 475, 476, 477, 478, 479, 480, 481, 482, 483, 484, 485, 486, 487, 488, 489, 490, 491, 492, 493], [1.0, 1.0, 1.0, 1.0, 1.0, 1.0, 1.0, 1.0, 1.0, 1.0, 1.0, 1.0, 1.0, 1.0, 1.0, 1.0, 1.0, 1.0, 0.9767, 0.9772, 0.9778, 0.9785, 0.9792, 0.9799, 0.9806, 0.9812, 0.9818, 0.9822, 0.9826, 0.9828, 0.9829, 0.9828, 0.9826, 0.9823, 0.9818, 0.9812, 0.9806, 0.9799, 0.9792, 0.9785, 0.9778, 0.9772, 0.9767, 0.9763, 0.9759, 0.9757, 0.9757, 0.9757, 0.9759, 0.9762, 0.06321, 0.06236, 0.06139, 0.06034, 0.05925, 0.05815, 0.05709, 0.05612, 0.05527, 0.05459, 0.0541, 0.05383, 0.05379, 0.05399, 0.05441, 0.05504, 0.05584, 0.05678, 0.05782, 0.05891, 0.06001, 0.06108, 0.06208, 0.06297, 0.06372, 0.06432, 0.06474, 0.06497, 0.065, 0.06483, 0.06447, 0.06392, 0.8865, 0.8884, 0.8904, 0.8925, 0.8946, 0.8968, 0.8987, 0.9005, 0.9019, 0.903, 0.9036, 0.9038, 0.9035, 0.9027, 0.9016, 0.9001, 0.8983, 0.8962, 0.8941, 0.892, 0.8899, 0.8879, 0.8861, 0.8846, 0.8834, 0.8825, 0.882, 0.8818, 0.8821, 0.8827, 0.8836, 0.8849]): _vg.add([_i], _w, 'REPLACE')
_m = ob_icosphere.modifiers.new('Armature.001', 'ARMATURE')
_m.object = ob_armature_004
ob_lamp.location = (4.076, 1.005, 6.724)
ob_lamp.rotation_euler = (0.6503, 0.05522, 1.866)
ob_lamp.lock_rotations_4d = False
ob_lamp.empty_display_type = 'ARROWS'
ob_lamp.color = (0.0, 0.0, 0.0, 0.0)
ob_lamp.lineart.crease_threshold = 0.0
ob_camera.location = (7.481, -6.508, 6.164)
ob_camera.rotation_euler = (1.109, 0.0, 0.8149)
ob_camera.lock_rotations_4d = False
ob_camera.empty_display_type = 'ARROWS'
ob_camera.color = (0.0, 0.0, 0.0, 0.0)
ob_camera.display_type = 'WIRE'
ob_camera.lineart.crease_threshold = 0.0

# ---- collection membership
col_collection_1.objects.link(ob_armature_004)
col_collection_1.objects.link(ob_icosphere)
col_collection_1.objects.link(ob_lamp)
col_collection_1.objects.link(ob_camera)

# ---- scene / render settings (as saved in the file)
scene.camera = ob_camera
scene.frame_start = 0; scene.frame_end = 50; scene.frame_set(17)
scene.render.engine = 'BLENDER_EEVEE_NEXT'
scene.render.resolution_percentage = 50
scene.render.dither_intensity = 0.0
scene.cycles.use_denoising = False
scene.cycles.samples = 128
scene.cycles.sampling_pattern = 'TABULATED_SOBOL'
scene.cycles.use_adaptive_sampling = False
scene.cycles.use_light_tree = False
scene.cycles.blur_glossy = 0.0
scene.cycles.sample_clamp_indirect = 0.0
scene.view_settings.view_transform = 'Standard'
bpy.context.view_layer.update()
